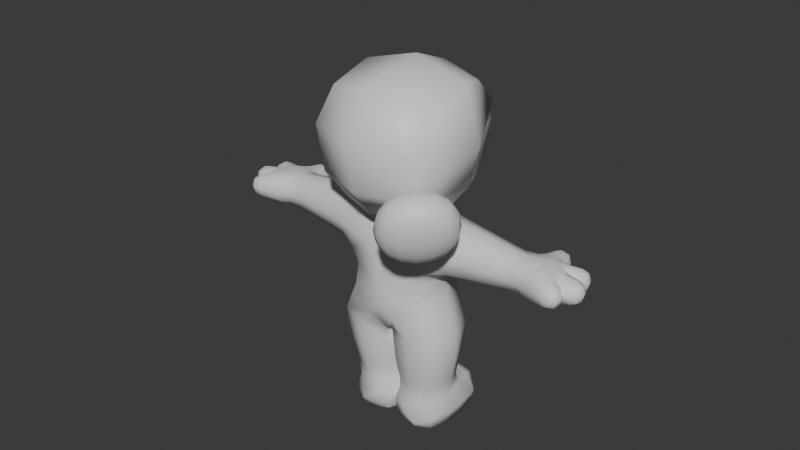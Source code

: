 # Source: player00.blend  (saved by Blender 4.5.90; exported with 4.5.12 LTS)
import bpy
from mathutils import Matrix  # noqa: F401  (used for matrix-valued properties, if any)

bpy.ops.wm.read_factory_settings(use_empty=True)
scene = bpy.context.scene
scene.name = 'Scene'

# ---- collections
col_collection = bpy.data.collections.new('Collection'); scene.collection.children.link(col_collection)

# ---- materials (node trees are filled in below, after node groups)
mat_skin = bpy.data.materials.new('Skin')
mat_skin.diffuse_color = (0.8002, 0.5985, 0.0, 1.0)
mat_shirt = bpy.data.materials.new('Shirt')
mat_shirt.diffuse_color = (1.0, 0.0, 0.01705, 1.0)
mat_pants = bpy.data.materials.new('Pants')
mat_pants.diffuse_color = (0.0, 0.1955, 1.0, 1.0)
mat_shoes = bpy.data.materials.new('Shoes')
mat_shoes.diffuse_color = (1.0, 0.3381, 0.0, 1.0)
mat_outline = bpy.data.materials.new('Outline')
mat_outline.diffuse_color = (0.0, 0.0, 0.0, 1.0)
mat_outline.roughness = 1.0
mat_hair00 = bpy.data.materials.new('Hair00')

# ---- material node trees
mat_skin.use_nodes = True; mat_skin.node_tree.nodes.clear()
_N = mat_skin.node_tree.nodes; _L = mat_skin.node_tree.links
n0 = _N.new('ShaderNodeBsdfPrincipled'); n0.name = 'Principled BSDF'; n0.location = (10, 300)
n1 = _N.new('ShaderNodeOutputMaterial'); n1.name = 'Material Output'; n1.location = (300, 300)
_L.new(n0.outputs[0], n1.inputs[0])
n1.is_active_output = True
mat_shirt.use_nodes = True; mat_shirt.node_tree.nodes.clear()
_N = mat_shirt.node_tree.nodes; _L = mat_shirt.node_tree.links
n0 = _N.new('ShaderNodeBsdfPrincipled'); n0.name = 'Principled BSDF'; n0.location = (10, 300)
n1 = _N.new('ShaderNodeOutputMaterial'); n1.name = 'Material Output'; n1.location = (300, 300)
_L.new(n0.outputs[0], n1.inputs[0])
n1.is_active_output = True
mat_pants.use_nodes = True; mat_pants.node_tree.nodes.clear()
_N = mat_pants.node_tree.nodes; _L = mat_pants.node_tree.links
n0 = _N.new('ShaderNodeBsdfPrincipled'); n0.name = 'Principled BSDF'; n0.location = (10, 300)
n1 = _N.new('ShaderNodeOutputMaterial'); n1.name = 'Material Output'; n1.location = (300, 300)
_L.new(n0.outputs[0], n1.inputs[0])
n1.is_active_output = True
mat_shoes.use_nodes = True; mat_shoes.node_tree.nodes.clear()
_N = mat_shoes.node_tree.nodes; _L = mat_shoes.node_tree.links
n0 = _N.new('ShaderNodeBsdfPrincipled'); n0.name = 'Principled BSDF'; n0.location = (10, 300)
n1 = _N.new('ShaderNodeOutputMaterial'); n1.name = 'Material Output'; n1.location = (300, 300)
_L.new(n0.outputs[0], n1.inputs[0])
n1.is_active_output = True
mat_outline.use_nodes = True; mat_outline.node_tree.nodes.clear()
_N = mat_outline.node_tree.nodes; _L = mat_outline.node_tree.links
n0 = _N.new('ShaderNodeBsdfPrincipled'); n0.name = 'Principled BSDF'; n0.location = (10, 300)
n1 = _N.new('ShaderNodeOutputMaterial'); n1.name = 'Material Output'; n1.location = (300, 300)
_L.new(n0.outputs[0], n1.inputs[0])
n1.is_active_output = True
mat_hair00.use_nodes = True; mat_hair00.node_tree.nodes.clear()
_N = mat_hair00.node_tree.nodes; _L = mat_hair00.node_tree.links
n0 = _N.new('ShaderNodeBsdfPrincipled'); n0.name = 'Principled BSDF'; n0.location = (-200, 100)
n1 = _N.new('ShaderNodeOutputMaterial'); n1.name = 'Material Output'; n1.location = (200, 100)
_L.new(n0.outputs[0], n1.inputs[0])
n1.is_active_output = True

# ---- world
world_world = bpy.data.worlds.new('World'); scene.world = world_world
world_world.use_nodes = True; world_world.node_tree.nodes.clear()
_N = world_world.node_tree.nodes; _L = world_world.node_tree.links
n0 = _N.new('ShaderNodeOutputWorld'); n0.name = 'World Output'; n0.location = (300, 300)
n1 = _N.new('ShaderNodeBackground'); n1.name = 'Background'; n1.location = (10, 300)
n1.inputs[0].default_value = (0.05088, 0.05088, 0.05088, 1.0)
_L.new(n1.outputs[0], n0.inputs[0])
n0.is_active_output = True
world_world.color = (0.05088, 0.05088, 0.05088)
world_world.sun_shadow_jitter_overblur = 0.0

# ---- meshes
me_player00 = bpy.data.meshes.new('Player00')
me_player00.from_pydata([(0.05235, 0.1028, 0.2708), (0.05371, -0.0981, 0.269), (0.2526, -0.0981, 0.2635), (0.254, 0.1028, 0.2653), (0.04401, 0.1175, 0.4393), (0.04401, -0.1175, 0.4393), (0.2772, -0.1205, 0.4401), (0.2772, 0.1205, 0.4401), (0.1832, -0.158, 0.7405), (0.1832, 0.158, 0.7405), (0.0, -0.1365, 0.5411), (0.0, 0.1365, 0.5411), (0.07869, 0.2895, -0.03809), (0.2211, 0.2895, -0.03809), (0.2178, 0.2765, 0.0938), (0.08204, 0.2765, 0.0938), (0.04657, -0.09323, -0.03139), (0.2326, -0.07357, -0.04574), (0.04552, 0.1466, -0.06177), (0.2528, 0.1425, -0.05757), (0.2513, 0.129, 0.1343), (0.03922, 0.1117, 0.1245), (0.05913, -0.08308, 0.1288), (0.2179, -0.09042, 0.1045), (0.2004, -0.1171, 1.162), (0.2004, 0.1171, 1.162), (0.4637, 0.08239, 0.9866), (0.4637, -0.08239, 0.9866), (0.4644, -0.07961, 1.142), (0.4644, 0.07961, 1.142), (0.7702, 0.07556, 1.009), (0.7778, -0.06274, 1.007), (0.7778, -0.06274, 1.119), (0.7702, 0.07556, 1.117), (0.1266, -0.1043, 1.219), (0.1266, 0.1043, 1.219), (0.2662, -0.2662, 1.425), (0.2662, 0.2662, 1.425), (0.2308, -0.2308, 1.841), (0.2308, 0.2308, 1.841), (1.05, 0.01318, 1.043), (1.048, -0.02712, 1.043), (1.048, -0.02712, 1.083), (1.05, 0.01318, 1.083), (0.9964, 0.1362, 1.043), (1.017, 0.1016, 1.043), (1.017, 0.1016, 1.083), (0.9964, 0.1362, 1.083), (0.9923, -0.1017, 1.041), (0.971, -0.1339, 1.042), (0.971, -0.1339, 1.084), (0.9923, -0.1017, 1.085), (0.7942, 0.2271, 1.043), (0.8337, 0.2271, 1.043), (0.8337, 0.2271, 1.083), (0.7942, 0.2271, 1.083), (0.2239, -0.141, 0.9494), (0.2239, 0.141, 0.9494), (0.628, 0.0646, 1.0), (0.6282, -0.06372, 0.9994), (0.6282, -0.06372, 1.127), (0.628, 0.0646, 1.126), (0.9261, 0.0363, 1.015), (0.935, -0.05191, 1.017), (0.935, -0.05191, 1.109), (0.9261, 0.0363, 1.111), (1.002, 0.02379, 1.031), (1.0, -0.03544, 1.031), (1.0, -0.03544, 1.095), (1.002, 0.02379, 1.095), (0.8735, 0.1037, 1.02), (0.8735, 0.1037, 1.106), (0.9487, 0.1207, 1.031), (0.9815, 0.07012, 1.031), (0.9815, 0.07012, 1.095), (0.9487, 0.1207, 1.095), (0.897, -0.11, 1.027), (0.897, -0.11, 1.099), (0.7836, 0.1722, 1.032), (0.8445, 0.174, 1.032), (0.8445, 0.174, 1.094), (0.7836, 0.1722, 1.094), (0.2516, 0.01309, -0.05561), (0.2843, 0.1348, 0.02889), (0.1558, -0.09876, -0.06295), (0.04029, 0.02067, -0.06415), (0.002619, 0.2079, 0.7894), (0.0107, 0.1416, 0.01647), (2.634e-09, 0.2814, 1.878), (0.2465, -0.08813, 0.01184), (0.2708, 0.01194, 0.1212), (0.02784, -0.005623, 0.1342), (0.1305, -0.1113, 0.1264), (0.002619, -0.2079, 0.7894), (0.04079, -0.09912, 0.04879), (0.1293, -0.1275, 0.02241), (0.008111, -0.003539, 0.02961), (0.07644, 0.1847, 0.6292), (0.2814, -2.76e-10, 1.878), (0.07644, -0.1847, 0.6292), (0.04733, 0.1247, 1.175), (0.02665, 0.1705, 1.075), (0.2264, 0.1582, 1.055), (0.03645, 0.1959, 0.9547), (0.7643, -0.08222, 1.063), (0.03645, -0.1959, 0.9547), (0.8488, 0.04525, 1.001), (0.2264, -0.1582, 1.055), (0.02665, -0.1705, 1.075), (0.04733, -0.1247, 1.175), (0.02771, -0.144, 1.216), (0.1639, -2.76e-10, 1.219), (0.7682, 0.001446, 0.9933), (0.02771, 0.144, 1.216), (0.1466, 0.08237, 1.204), (0.1497, 0.1459, -0.08958), (0.2521, -5.821e-10, 1.192), (0.1466, -0.08237, 1.204), (0.1499, 0.2997, -0.05287), (0.7682, 0.001446, 1.133), (0.8276, 0.09635, 1.12), (0.8276, 0.09635, 1.006), (0.8966, 0.07195, 1.008), (0.9202, -0.00578, 1.119), (0.9202, -0.00578, 1.007), (0.8551, -0.05091, 1.001), (0.8966, 0.07195, 1.118), (0.8902, -0.1173, 1.063), (0.8408, -0.09172, 1.106), (0.2343, 0.2923, 0.02785), (0.8408, -0.09172, 1.02), (0.9141, -0.08852, 1.011), (0.1499, 0.285, 0.1086), (0.8488, 0.04525, 1.125), (0.8551, -0.05091, 1.125), (0.9141, -0.08852, 1.115), (0.06552, 0.2923, 0.02785), (2.634e-09, -0.2814, 1.878), (1.054, 0.01708, 1.063), (1.053, -0.007117, 1.087), (1.052, -0.03131, 1.063), (1.053, -0.007117, 1.039), (0.9972, 0.1414, 1.063), (1.01, 0.1207, 1.087), (1.022, 0.09992, 1.063), (1.01, 0.1207, 1.039), (0.9992, -0.1008, 1.063), (0.9862, -0.1203, 1.088), (0.9732, -0.1397, 1.063), (0.9862, -0.1203, 1.038), (0.7902, 0.2309, 1.063), (0.814, 0.2309, 1.087), (0.8377, 0.2309, 1.063), (0.814, 0.2309, 1.039), (0.048, 0.111, 0.3469), (0.01548, 0.002349, 0.271), (0.04817, -0.1104, 0.3467), (0.0, -2.037e-09, 0.4392), (0.1532, -0.1358, 0.2659), (0.2686, -0.1108, 0.3502), (0.1606, -0.1636, 0.4397), (0.2909, 0.002349, 0.2633), (0.2688, 0.1114, 0.3504), (0.3209, 2.328e-09, 0.4402), (0.1532, 0.1405, 0.2684), (0.1606, 0.1636, 0.4397), (0.03001, 0.121, 0.5391), (0.03001, -0.121, 0.5391), (0.2788, -0.1306, 0.5373), (0.2788, 0.1306, 0.5373), (0.2545, 6.985e-10, 0.7507), (0.05665, 0.09861, 0.2051), (0.06168, -0.08428, 0.1996), (0.2364, -0.08473, 0.1929), (0.2432, 0.1004, 0.2008), (0.1491, 0.1564, 0.1635), (0.05592, 0.2426, -0.05569), (0.2437, 0.2421, -0.05516), (0.2378, 0.2237, 0.1131), (0.06113, 0.2226, 0.1122), (0.3585, 0.101, 0.9796), (0.4636, 0.0, 0.9575), (0.3585, -0.101, 0.9796), (0.2733, 0.0, 0.9207), (0.4641, -0.1114, 1.064), (0.3582, -0.09164, 1.15), (0.4646, 9.313e-10, 1.171), (0.3582, 0.09164, 1.15), (0.4641, 0.1114, 1.064), (0.5524, 0.07146, 0.9925), (0.6281, 0.0004416, 0.976), (0.5524, -0.07135, 0.9924), (0.6283, -0.08778, 1.063), (0.5525, -0.071, 1.134), (0.6281, 0.0004416, 1.15), (0.5525, 0.07111, 1.134), (0.6279, 0.08866, 1.063), (0.6956, 0.06191, 1.007), (0.6973, -0.05848, 1.006), (0.6973, -0.05848, 1.12), (0.6956, 0.06191, 1.119), (0.7441, 0.09525, 1.063), (0.1863, -0.1836, 1.28), (2.634e-09, -0.366, 1.425), (2.634e-09, 0.366, 1.425), (0.1863, 0.1836, 1.28), (0.366, -2.76e-10, 1.425), (0.2894, -0.2894, 1.662), (0.2894, 0.2894, 1.662), (0.9675, 0.02412, 1.027), (1.001, -0.005825, 1.019), (0.9694, -0.03679, 1.027), (1.0, -0.04654, 1.063), (0.9694, -0.03679, 1.099), (0.9593, -0.05576, 1.063), (1.001, -0.005825, 1.107), (0.9675, 0.02412, 1.099), (1.002, 0.03489, 1.063), (0.9494, 0.03738, 1.063), (1.032, 0.02067, 1.036), (1.03, -0.03332, 1.036), (1.03, -0.03332, 1.09), (1.032, 0.02067, 1.09), (0.9156, 0.1066, 1.027), (0.9651, 0.0954, 1.019), (0.9535, 0.05558, 1.026), (0.9876, 0.06064, 1.063), (0.9535, 0.05558, 1.099), (0.9651, 0.0954, 1.107), (0.9156, 0.1066, 1.099), (0.9426, 0.1302, 1.063), (0.88, 0.1148, 1.063), (0.9775, 0.1331, 1.036), (1.006, 0.08684, 1.036), (1.006, 0.08684, 1.09), (0.9775, 0.1331, 1.09), (0.9725, -0.08322, 1.032), (0.9434, -0.1268, 1.033), (0.9434, -0.1268, 1.093), (0.9725, -0.08322, 1.094), (0.7793, 0.13, 1.025), (0.8141, 0.1731, 1.02), (0.8507, 0.1369, 1.028), (0.8559, 0.1743, 1.063), (0.8507, 0.1369, 1.098), (0.8141, 0.1731, 1.106), (0.7793, 0.13, 1.101), (0.7722, 0.1719, 1.063), (0.7876, 0.2074, 1.036), (0.8404, 0.2076, 1.037), (0.8404, 0.2076, 1.089), (0.7876, 0.2074, 1.09), (0.1789, -0.1435, 0.8613), (0.1789, 0.1435, 0.8613), (0.31, 0.0002936, 0.351), (0.0, -0.2155, 0.6993), (0.1584, -0.1522, 0.3484), (0.006721, 0.0002936, 0.3461), (0.0, 0.192, 0.6911), (0.814, 0.2387, 1.063), (0.09117, 0.1832, 1.029), (0.094, -0.1201, 0.06161), (0.1807, -0.1285, -0.01556), (0.004047, 0.0491, -0.01056), (0.01817, -0.04256, 0.067), (0.9959, -0.1255, 1.063), (1.016, 0.1243, 1.063), (0.8557, 0.0713, 1.003), (0.1535, -0.1714, 0.5382), (0.09117, -0.1832, 1.029), (0.1584, 0.1528, 0.3487), (0.07989, 0.1123, 1.203), (0.8302, -0.09777, 1.063), (1.06, -0.007424, 1.063), (2.634e-09, 8.797e-09, 1.956), (0.1494, 0.0103, -0.08638), (0.07989, -0.1123, 1.203), (0.8477, -0.002409, 1.127), (0.8477, -0.002409, 0.9988), (0.1748, 2.445e-09, 1.205), (0.2821, 0.01262, 0.02487), (0.8676, -0.07955, 1.005), (0.8557, 0.0713, 1.123), (0.1499, 0.312, 0.02784), (0.8676, -0.07955, 1.121), (0.3139, 6.985e-10, 0.5342), (0.1535, 0.1714, 0.5382), (0.02645, 0.005475, 0.2034), (0.1482, -0.1176, 0.196), (0.2738, 0.007183, 0.1953), (0.1501, 0.1341, 0.2063), (0.1499, 0.2466, -0.08645), (0.2743, 0.2333, 0.02822), (0.1497, 0.2234, 0.1443), (0.02494, 0.2341, 0.02694), (0.3619, -5.821e-10, 0.9485), (0.3582, -0.1307, 1.065), (0.3615, -1.164e-10, 1.181), (0.3582, 0.1307, 1.065), (0.5524, 5.52e-05, 0.9659), (0.5525, -0.09789, 1.063), (0.5525, 5.52e-05, 1.16), (0.5524, 0.098, 1.063), (0.6966, 0.001354, 0.9859), (0.6966, -0.08043, 1.063), (0.6966, 0.001354, 1.14), (0.6936, 0.08412, 1.063), (0.003259, -0.2524, 1.279), (0.003259, 0.2524, 1.279), (0.2549, -2.76e-10, 1.28), (2.634e-09, -0.3982, 1.666), (2.634e-09, 0.3982, 1.666), (0.3982, -2.76e-10, 1.666), (0.9671, -0.006145, 1.014), (0.9717, -0.04751, 1.063), (0.9671, -0.006145, 1.112), (0.9693, 0.03453, 1.063), (1.031, -0.006341, 1.026), (1.03, -0.04341, 1.063), (1.031, -0.006341, 1.1), (1.033, 0.03073, 1.063), (0.934, 0.08108, 1.014), (0.9617, 0.04693, 1.063), (0.934, 0.08108, 1.112), (0.9098, 0.1161, 1.063), (0.9919, 0.1101, 1.026), (1.011, 0.07839, 1.063), (0.9919, 0.1101, 1.1), (0.9726, 0.1419, 1.063), (0.9581, -0.1057, 1.022), (0.9385, -0.1348, 1.063), (0.9581, -0.1057, 1.104), (0.9795, -0.0762, 1.063), (0.8156, 0.1336, 1.014), (0.863, 0.1387, 1.063), (0.8156, 0.1336, 1.112), (0.7653, 0.1303, 1.063), (0.814, 0.2079, 1.027), (0.8503, 0.208, 1.063), (0.814, 0.2079, 1.099), (0.7777, 0.2077, 1.063), (0.009398, -0.2038, 0.8756), (0.009398, 0.2038, 0.8756), (0.2409, -1.164e-09, 0.8556), (0.231, -0.1443, 0.6389), (0.2842, 6.985e-10, 0.6424), (0.231, 0.1443, 0.6389), (0.0, -0.1847, 0.6292), (0.0, 0.1847, 0.6292), (0.09175, 0.1462, 0.5387), (0.03822, 0.1606, 0.5851), (0.0, 0.2073, 0.7896), (0.0, -0.2073, 0.7896), (0.0, 0.1207, 1.183), (0.0, 0.1684, 1.059), (0.0, 0.1875, 0.9615), (0.0, -0.1875, 0.9615), (0.0, -0.1684, 1.059), (0.0, -0.1207, 1.183), (2.634e-09, -0.1356, 1.209), (2.634e-09, 0.1356, 1.209), (0.0, 0.1403, 1.134), (0.0, 0.1571, 1.099), (0.0, -0.1403, 1.134), (0.0, -0.1571, 1.099), (0.0, -0.0393, 0.5383), (0.0, 0.0393, 0.5383), (2.634e-09, -0.2512, 1.279), (2.634e-09, 0.2512, 1.279), (0.0, -0.2011, 0.8764), (0.0, 0.2011, 0.8764), (-0.05235, 0.1028, 0.2708), (-0.05371, -0.0981, 0.269), (-0.2526, -0.0981, 0.2635), (-0.254, 0.1028, 0.2653), (-0.04401, 0.1175, 0.4393), (-0.04401, -0.1175, 0.4393), (-0.2772, -0.1205, 0.4401), (-0.2772, 0.1205, 0.4401), (-0.1832, -0.158, 0.7405), (-0.1832, 0.158, 0.7405), (-0.07869, 0.2895, -0.03809), (-0.2211, 0.2895, -0.03809), (-0.2178, 0.2765, 0.0938), (-0.08204, 0.2765, 0.0938), (-0.04657, -0.09323, -0.03139), (-0.2326, -0.07357, -0.04574), (-0.04552, 0.1466, -0.06177), (-0.2528, 0.1425, -0.05757), (-0.2513, 0.129, 0.1343), (-0.03922, 0.1117, 0.1245), (-0.05913, -0.08308, 0.1288), (-0.2179, -0.09042, 0.1045), (-0.2004, -0.1171, 1.162), (-0.2004, 0.1171, 1.162), (-0.4637, 0.08239, 0.9866), (-0.4637, -0.08239, 0.9866), (-0.4644, -0.07961, 1.142), (-0.4644, 0.07961, 1.142), (-0.7702, 0.07556, 1.009), (-0.7778, -0.06274, 1.007), (-0.7778, -0.06274, 1.119), (-0.7702, 0.07556, 1.117), (-0.1266, -0.1043, 1.219), (-0.1266, 0.1043, 1.219), (-0.2662, -0.2662, 1.425), (-0.2662, 0.2662, 1.425), (-0.2308, -0.2308, 1.841), (-0.2308, 0.2308, 1.841), (-1.05, 0.01318, 1.043), (-1.048, -0.02712, 1.043), (-1.048, -0.02712, 1.083), (-1.05, 0.01318, 1.083), (-0.9964, 0.1362, 1.043), (-1.017, 0.1016, 1.043), (-1.017, 0.1016, 1.083), (-0.9964, 0.1362, 1.083), (-0.9923, -0.1017, 1.041), (-0.971, -0.1339, 1.042), (-0.971, -0.1339, 1.084), (-0.9923, -0.1017, 1.085), (-0.7942, 0.2271, 1.043), (-0.8337, 0.2271, 1.043), (-0.8337, 0.2271, 1.083), (-0.7942, 0.2271, 1.083), (-0.2239, -0.141, 0.9494), (-0.2239, 0.141, 0.9494), (-0.628, 0.0646, 1.0), (-0.6282, -0.06372, 0.9994), (-0.6282, -0.06372, 1.127), (-0.628, 0.0646, 1.126), (-0.9261, 0.0363, 1.015), (-0.935, -0.05191, 1.017), (-0.935, -0.05191, 1.109), (-0.9261, 0.0363, 1.111), (-1.002, 0.02379, 1.031), (-1.0, -0.03544, 1.031), (-1.0, -0.03544, 1.095), (-1.002, 0.02379, 1.095), (-0.8735, 0.1037, 1.02), (-0.8735, 0.1037, 1.106), (-0.9487, 0.1207, 1.031), (-0.9815, 0.07012, 1.031), (-0.9815, 0.07012, 1.095), (-0.9487, 0.1207, 1.095), (-0.897, -0.11, 1.027), (-0.897, -0.11, 1.099), (-0.7836, 0.1722, 1.032), (-0.8445, 0.174, 1.032), (-0.8445, 0.174, 1.094), (-0.7836, 0.1722, 1.094), (-0.2516, 0.01309, -0.05561), (-0.2843, 0.1348, 0.02889), (-0.1558, -0.09876, -0.06295), (-0.04029, 0.02067, -0.06415), (-0.002619, 0.2079, 0.7894), (-0.0107, 0.1416, 0.01647), (-0.2465, -0.08813, 0.01184), (-0.2708, 0.01194, 0.1212), (-0.02784, -0.005623, 0.1342), (-0.1305, -0.1113, 0.1264), (-0.002619, -0.2079, 0.7894), (-0.04079, -0.09912, 0.04879), (-0.1293, -0.1275, 0.02241), (-0.008111, -0.003539, 0.02961), (-0.07644, 0.1847, 0.6292), (-0.2814, -2.76e-10, 1.878), (-0.07644, -0.1847, 0.6292), (-0.04733, 0.1247, 1.175), (-0.02665, 0.1705, 1.075), (-0.2264, 0.1582, 1.055), (-0.03645, 0.1959, 0.9547), (-0.7643, -0.08222, 1.063), (-0.03645, -0.1959, 0.9547), (-0.8488, 0.04525, 1.001), (-0.2264, -0.1582, 1.055), (-0.02665, -0.1705, 1.075), (-0.04733, -0.1247, 1.175), (-0.02771, -0.144, 1.216), (-0.1639, -2.76e-10, 1.219), (-0.7682, 0.001446, 0.9933), (-0.02771, 0.144, 1.216), (-0.1466, 0.08237, 1.204), (-0.1497, 0.1459, -0.08958), (-0.2521, -5.821e-10, 1.192), (-0.1466, -0.08237, 1.204), (-0.1499, 0.2997, -0.05287), (-0.7682, 0.001446, 1.133), (-0.8276, 0.09635, 1.12), (-0.8276, 0.09635, 1.006), (-0.8966, 0.07195, 1.008), (-0.9202, -0.00578, 1.119), (-0.9202, -0.00578, 1.007), (-0.8551, -0.05091, 1.001), (-0.8966, 0.07195, 1.118), (-0.8902, -0.1173, 1.063), (-0.8408, -0.09172, 1.106), (-0.2343, 0.2923, 0.02785), (-0.8408, -0.09172, 1.02), (-0.9141, -0.08852, 1.011), (-0.1499, 0.285, 0.1086), (-0.8488, 0.04525, 1.125), (-0.8551, -0.05091, 1.125), (-0.9141, -0.08852, 1.115), (-0.06552, 0.2923, 0.02785), (-1.054, 0.01708, 1.063), (-1.053, -0.007117, 1.087), (-1.052, -0.03131, 1.063), (-1.053, -0.007117, 1.039), (-0.9972, 0.1414, 1.063), (-1.01, 0.1207, 1.087), (-1.022, 0.09992, 1.063), (-1.01, 0.1207, 1.039), (-0.9992, -0.1008, 1.063), (-0.9862, -0.1203, 1.088), (-0.9732, -0.1397, 1.063), (-0.9862, -0.1203, 1.038), (-0.7902, 0.2309, 1.063), (-0.814, 0.2309, 1.087), (-0.8377, 0.2309, 1.063), (-0.814, 0.2309, 1.039), (-0.048, 0.111, 0.3469), (-0.01548, 0.002349, 0.271), (-0.04817, -0.1104, 0.3467), (-0.1532, -0.1358, 0.2659), (-0.2686, -0.1108, 0.3502), (-0.1606, -0.1636, 0.4397), (-0.2909, 0.002349, 0.2633), (-0.2688, 0.1114, 0.3504), (-0.3209, 2.328e-09, 0.4402), (-0.1532, 0.1405, 0.2684), (-0.1606, 0.1636, 0.4397), (-0.03001, 0.121, 0.5391), (-0.03001, -0.121, 0.5391), (-0.2788, -0.1306, 0.5373), (-0.2788, 0.1306, 0.5373), (-0.2545, 6.985e-10, 0.7507), (-0.05665, 0.09861, 0.2051), (-0.06168, -0.08428, 0.1996), (-0.2364, -0.08473, 0.1929), (-0.2432, 0.1004, 0.2008), (-0.1491, 0.1564, 0.1635), (-0.05592, 0.2426, -0.05569), (-0.2437, 0.2421, -0.05516), (-0.2378, 0.2237, 0.1131), (-0.06113, 0.2226, 0.1122), (-0.3585, 0.101, 0.9796), (-0.4636, 0.0, 0.9575), (-0.3585, -0.101, 0.9796), (-0.2733, 0.0, 0.9207), (-0.4641, -0.1114, 1.064), (-0.3582, -0.09164, 1.15), (-0.4646, 9.313e-10, 1.171), (-0.3582, 0.09164, 1.15), (-0.4641, 0.1114, 1.064), (-0.5524, 0.07146, 0.9925), (-0.6281, 0.0004416, 0.976), (-0.5524, -0.07135, 0.9924), (-0.6283, -0.08778, 1.063), (-0.5525, -0.071, 1.134), (-0.6281, 0.0004416, 1.15), (-0.5525, 0.07111, 1.134), (-0.6279, 0.08866, 1.063), (-0.6956, 0.06191, 1.007), (-0.6973, -0.05848, 1.006), (-0.6973, -0.05848, 1.12), (-0.6956, 0.06191, 1.119), (-0.7441, 0.09525, 1.063), (-0.1863, -0.1836, 1.28), (-0.1863, 0.1836, 1.28), (-0.366, -2.76e-10, 1.425), (-0.2894, -0.2894, 1.662), (-0.2894, 0.2894, 1.662), (-0.9675, 0.02412, 1.027), (-1.001, -0.005825, 1.019), (-0.9694, -0.03679, 1.027), (-1.0, -0.04654, 1.063), (-0.9694, -0.03679, 1.099), (-0.9593, -0.05576, 1.063), (-1.001, -0.005825, 1.107), (-0.9675, 0.02412, 1.099), (-1.002, 0.03489, 1.063), (-0.9494, 0.03738, 1.063), (-1.032, 0.02067, 1.036), (-1.03, -0.03332, 1.036), (-1.03, -0.03332, 1.09), (-1.032, 0.02067, 1.09), (-0.9156, 0.1066, 1.027), (-0.9651, 0.0954, 1.019), (-0.9535, 0.05558, 1.026), (-0.9876, 0.06064, 1.063), (-0.9535, 0.05558, 1.099), (-0.9651, 0.0954, 1.107), (-0.9156, 0.1066, 1.099), (-0.9426, 0.1302, 1.063), (-0.88, 0.1148, 1.063), (-0.9775, 0.1331, 1.036), (-1.006, 0.08684, 1.036), (-1.006, 0.08684, 1.09), (-0.9775, 0.1331, 1.09), (-0.9725, -0.08322, 1.032), (-0.9434, -0.1268, 1.033), (-0.9434, -0.1268, 1.093), (-0.9725, -0.08322, 1.094), (-0.7793, 0.13, 1.025), (-0.8141, 0.1731, 1.02), (-0.8507, 0.1369, 1.028), (-0.8559, 0.1743, 1.063), (-0.8507, 0.1369, 1.098), (-0.8141, 0.1731, 1.106), (-0.7793, 0.13, 1.101), (-0.7722, 0.1719, 1.063), (-0.7876, 0.2074, 1.036), (-0.8404, 0.2076, 1.037), (-0.8404, 0.2076, 1.089), (-0.7876, 0.2074, 1.09), (-0.1789, -0.1435, 0.8613), (-0.1789, 0.1435, 0.8613), (-0.31, 0.0002936, 0.351), (-0.1584, -0.1522, 0.3484), (-0.006721, 0.0002936, 0.3461), (-0.814, 0.2387, 1.063), (-0.09117, 0.1832, 1.029), (-0.094, -0.1201, 0.06161), (-0.1807, -0.1285, -0.01556), (-0.004047, 0.0491, -0.01056), (-0.01817, -0.04256, 0.067), (-0.9959, -0.1255, 1.063), (-1.016, 0.1243, 1.063), (-0.8557, 0.0713, 1.003), (-0.1535, -0.1714, 0.5382), (-0.09117, -0.1832, 1.029), (-0.1584, 0.1528, 0.3487), (-0.07989, 0.1123, 1.203), (-0.8302, -0.09777, 1.063), (-1.06, -0.007424, 1.063), (-0.1494, 0.0103, -0.08638), (-0.07989, -0.1123, 1.203), (-0.8477, -0.002409, 1.127), (-0.8477, -0.002409, 0.9988), (-0.1748, 2.445e-09, 1.205), (-0.2821, 0.01262, 0.02487), (-0.8676, -0.07955, 1.005), (-0.8557, 0.0713, 1.123), (-0.1499, 0.312, 0.02784), (-0.8676, -0.07955, 1.121), (-0.3139, 6.985e-10, 0.5342), (-0.1535, 0.1714, 0.5382), (-0.02645, 0.005475, 0.2034), (-0.1482, -0.1176, 0.196), (-0.2738, 0.007183, 0.1953), (-0.1501, 0.1341, 0.2063), (-0.1499, 0.2466, -0.08645), (-0.2743, 0.2333, 0.02822), (-0.1497, 0.2234, 0.1443), (-0.02494, 0.2341, 0.02694), (-0.3619, -5.821e-10, 0.9485), (-0.3582, -0.1307, 1.065), (-0.3615, -1.164e-10, 1.181), (-0.3582, 0.1307, 1.065), (-0.5524, 5.52e-05, 0.9659), (-0.5525, -0.09789, 1.063), (-0.5525, 5.52e-05, 1.16), (-0.5524, 0.098, 1.063), (-0.6966, 0.001354, 0.9859), (-0.6966, -0.08043, 1.063), (-0.6966, 0.001354, 1.14), (-0.6936, 0.08412, 1.063), (-0.003258, -0.2524, 1.279), (-0.003258, 0.2524, 1.279), (-0.2549, -2.76e-10, 1.28), (-0.3982, -2.76e-10, 1.666), (-0.9671, -0.006145, 1.014), (-0.9717, -0.04751, 1.063), (-0.9671, -0.006145, 1.112), (-0.9693, 0.03453, 1.063), (-1.031, -0.006341, 1.026), (-1.03, -0.04341, 1.063), (-1.031, -0.006341, 1.1), (-1.033, 0.03073, 1.063), (-0.934, 0.08108, 1.014), (-0.9617, 0.04693, 1.063), (-0.934, 0.08108, 1.112), (-0.9098, 0.1161, 1.063), (-0.9919, 0.1101, 1.026), (-1.011, 0.07839, 1.063), (-0.9919, 0.1101, 1.1), (-0.9726, 0.1419, 1.063), (-0.9581, -0.1057, 1.022), (-0.9385, -0.1348, 1.063), (-0.9581, -0.1057, 1.104), (-0.9795, -0.0762, 1.063), (-0.8156, 0.1336, 1.014), (-0.863, 0.1387, 1.063), (-0.8156, 0.1336, 1.112), (-0.7653, 0.1303, 1.063), (-0.814, 0.2079, 1.027), (-0.8503, 0.208, 1.063), (-0.814, 0.2079, 1.099), (-0.7777, 0.2077, 1.063), (-0.009398, -0.2038, 0.8756), (-0.009398, 0.2038, 0.8756), (-0.2409, -1.164e-09, 0.8556), (-0.231, -0.1443, 0.6389), (-0.2842, 6.985e-10, 0.6424), (-0.231, 0.1443, 0.6389), (-0.09175, 0.1462, 0.5387), (-0.03822, 0.1606, 0.5851)], [], [(2, 161, 254, 159), (161, 3, 162, 254), (254, 162, 7, 163), (159, 254, 163, 6), (169, 346, 345, 285), (8, 93, 255, 99), (352, 255, 93), (1, 158, 256, 156), (158, 2, 159, 256), (256, 159, 6, 160), (156, 256, 160, 5), (0, 155, 257, 154), (155, 1, 156, 257), (257, 156, 5, 157), (154, 257, 157, 4), (9, 97, 258, 86), (345, 170, 8, 344), (351, 86, 258), (55, 151, 259, 150), (151, 54, 152, 259), (259, 152, 53, 153), (150, 259, 153, 52), (25, 102, 260, 101), (57, 103, 260, 102), (354, 101, 260, 103, 355), (353, 100, 361), (354, 362, 101), (23, 92, 261, 95), (22, 94, 261, 92), (16, 95, 261, 94), (23, 95, 262, 89), (16, 84, 262, 95), (17, 89, 262, 84), (16, 96, 263, 85), (21, 87, 263, 96), (18, 85, 263, 87), (16, 94, 264, 96), (22, 91, 264, 94), (21, 96, 264, 91), (51, 147, 265, 146), (147, 50, 148, 265), (265, 148, 49, 149), (146, 265, 149, 48), (47, 143, 266, 142), (143, 46, 144, 266), (266, 144, 45, 145), (142, 266, 145, 44), (70, 122, 267, 121), (62, 106, 267, 122), (30, 121, 267, 106), (5, 160, 268, 167), (160, 6, 168, 268), (344, 168, 285, 345), (167, 268, 99, 10), (56, 107, 269, 105), (24, 108, 269, 107), (356, 105, 269, 108, 357), (358, 363, 109), (357, 108, 364), (157, 5, 167, 365), (365, 167, 10), (3, 164, 270, 162), (164, 0, 154, 270), (270, 154, 4, 165), (162, 270, 165, 7), (35, 114, 271, 113), (25, 100, 271, 114), (360, 113, 271, 100, 353), (76, 127, 272, 130), (127, 77, 128, 272), (272, 128, 32, 104), (130, 272, 104, 31), (43, 139, 273, 138), (139, 42, 140, 273), (273, 140, 41, 141), (138, 273, 141, 40), (39, 88, 274, 98), (98, 274, 137, 38), (18, 115, 275, 85), (115, 19, 82, 275), (275, 82, 17, 84), (85, 275, 84, 16), (34, 110, 276, 117), (358, 109, 276, 110, 359), (24, 117, 276, 109), (32, 134, 277, 119), (134, 64, 123, 277), (277, 123, 65, 133), (119, 277, 133, 33), (63, 125, 278, 124), (125, 31, 112, 278), (278, 112, 30, 106), (124, 278, 106, 62), (35, 111, 279, 114), (111, 34, 117, 279), (279, 117, 24, 116), (114, 279, 116, 25), (23, 89, 280, 90), (89, 17, 82, 280), (280, 82, 19, 83), (90, 280, 83, 20), (63, 131, 281, 125), (76, 130, 281, 131), (31, 125, 281, 130), (65, 126, 282, 133), (71, 120, 282, 126), (33, 133, 282, 120), (15, 132, 283, 136), (132, 14, 129, 283), (283, 129, 13, 118), (136, 283, 118, 12), (77, 135, 284, 128), (64, 134, 284, 135), (32, 128, 284, 134), (6, 163, 285, 168), (163, 7, 169, 285), (8, 99, 344), (168, 344, 99, 268), (7, 165, 286, 169), (165, 4, 166, 349, 286), (349, 97, 286), (97, 346, 169, 286), (21, 91, 287, 171), (91, 22, 172, 287), (287, 172, 1, 155), (171, 287, 155, 0), (22, 92, 288, 172), (92, 23, 173, 288), (288, 173, 2, 158), (172, 288, 158, 1), (23, 90, 289, 173), (90, 20, 174, 289), (289, 174, 3, 161), (173, 289, 161, 2), (20, 175, 290, 174), (175, 21, 171, 290), (290, 171, 0, 164), (174, 290, 164, 3), (12, 118, 291, 176), (118, 13, 177, 291), (291, 177, 19, 115), (176, 291, 115, 18), (13, 129, 292, 177), (129, 14, 178, 292), (292, 178, 20, 83), (177, 292, 83, 19), (14, 132, 293, 178), (132, 15, 179, 293), (293, 179, 21, 175), (178, 293, 175, 20), (15, 136, 294, 179), (136, 12, 176, 294), (294, 176, 18, 87), (179, 294, 87, 21), (26, 181, 295, 180), (181, 27, 182, 295), (295, 182, 56, 183), (180, 295, 183, 57), (27, 184, 296, 182), (184, 28, 185, 296), (296, 185, 24, 107), (182, 296, 107, 56), (28, 186, 297, 185), (186, 29, 187, 297), (297, 187, 25, 116), (185, 297, 116, 24), (29, 188, 298, 187), (188, 26, 180, 298), (298, 180, 57, 102), (187, 298, 102, 25), (58, 190, 299, 189), (190, 59, 191, 299), (299, 191, 27, 181), (189, 299, 181, 26), (59, 192, 300, 191), (192, 60, 193, 300), (300, 193, 28, 184), (191, 300, 184, 27), (60, 194, 301, 193), (194, 61, 195, 301), (301, 195, 29, 186), (193, 301, 186, 28), (61, 196, 302, 195), (196, 58, 189, 302), (302, 189, 26, 188), (195, 302, 188, 29), (30, 112, 303, 197), (112, 31, 198, 303), (303, 198, 59, 190), (197, 303, 190, 58), (31, 104, 304, 198), (104, 32, 199, 304), (304, 199, 60, 192), (198, 304, 192, 59), (32, 119, 305, 199), (119, 33, 200, 305), (305, 200, 61, 194), (199, 305, 194, 60), (33, 201, 306, 200), (201, 30, 197, 306), (306, 197, 58, 196), (200, 306, 196, 61), (36, 203, 307, 202), (202, 307, 110, 34), (204, 308, 368), (204, 37, 205, 308), (308, 205, 35, 113), (368, 308, 113, 360), (37, 206, 309, 205), (206, 36, 202, 309), (309, 202, 34, 111), (205, 309, 111, 35), (38, 137, 310, 207), (207, 310, 203, 36), (88, 39, 208, 311), (311, 208, 37, 204), (39, 98, 312, 208), (98, 38, 207, 312), (312, 207, 36, 206), (208, 312, 206, 37), (66, 210, 313, 209), (210, 67, 211, 313), (313, 211, 63, 124), (209, 313, 124, 62), (67, 212, 314, 211), (212, 68, 213, 314), (314, 213, 64, 214), (211, 314, 214, 63), (68, 215, 315, 213), (215, 69, 216, 315), (315, 216, 65, 123), (213, 315, 123, 64), (69, 217, 316, 216), (217, 66, 209, 316), (316, 209, 62, 218), (216, 316, 218, 65), (40, 141, 317, 219), (141, 41, 220, 317), (317, 220, 67, 210), (219, 317, 210, 66), (41, 140, 318, 220), (140, 42, 221, 318), (318, 221, 68, 212), (220, 318, 212, 67), (42, 139, 319, 221), (139, 43, 222, 319), (319, 222, 69, 215), (221, 319, 215, 68), (43, 138, 320, 222), (138, 40, 219, 320), (320, 219, 66, 217), (222, 320, 217, 69), (72, 224, 321, 223), (224, 73, 225, 321), (321, 225, 62, 122), (223, 321, 122, 70), (73, 226, 322, 225), (226, 74, 227, 322), (322, 227, 65, 218), (225, 322, 218, 62), (74, 228, 323, 227), (228, 75, 229, 323), (323, 229, 71, 126), (227, 323, 126, 65), (75, 230, 324, 229), (230, 72, 223, 324), (324, 223, 70, 231), (229, 324, 231, 71), (44, 145, 325, 232), (145, 45, 233, 325), (325, 233, 73, 224), (232, 325, 224, 72), (45, 144, 326, 233), (144, 46, 234, 326), (326, 234, 74, 226), (233, 326, 226, 73), (46, 143, 327, 234), (143, 47, 235, 327), (327, 235, 75, 228), (234, 327, 228, 74), (47, 142, 328, 235), (142, 44, 232, 328), (328, 232, 72, 230), (235, 328, 230, 75), (48, 149, 329, 236), (149, 49, 237, 329), (329, 237, 76, 131), (236, 329, 131, 63), (49, 148, 330, 237), (148, 50, 238, 330), (330, 238, 77, 127), (237, 330, 127, 76), (50, 147, 331, 238), (147, 51, 239, 331), (331, 239, 64, 135), (238, 331, 135, 77), (51, 146, 332, 239), (146, 48, 236, 332), (332, 236, 63, 214), (239, 332, 214, 64), (78, 241, 333, 240), (241, 79, 242, 333), (333, 242, 70, 121), (240, 333, 121, 30), (79, 243, 334, 242), (243, 80, 244, 334), (334, 244, 71, 231), (242, 334, 231, 70), (80, 245, 335, 244), (245, 81, 246, 335), (335, 246, 33, 120), (244, 335, 120, 71), (81, 247, 336, 246), (247, 78, 240, 336), (336, 240, 30, 201), (246, 336, 201, 33), (52, 153, 337, 248), (153, 53, 249, 337), (337, 249, 79, 241), (248, 337, 241, 78), (53, 152, 338, 249), (152, 54, 250, 338), (338, 250, 80, 243), (249, 338, 243, 79), (54, 151, 339, 250), (151, 55, 251, 339), (339, 251, 81, 245), (250, 339, 245, 80), (55, 150, 340, 251), (150, 52, 248, 340), (340, 248, 78, 247), (251, 340, 247, 81), (56, 105, 341, 252), (252, 341, 93, 8), (355, 103, 342, 370), (103, 57, 253, 342), (342, 253, 9, 86), (370, 342, 86, 351), (57, 183, 343, 253), (183, 56, 252, 343), (343, 252, 8, 170), (253, 343, 170, 9), (9, 346, 97), (170, 345, 346, 9), (99, 347, 10), (255, 347, 99), (11, 348, 97, 350), (258, 97, 348), (349, 350, 97), (350, 349, 166, 11), (24, 109, 363, 364, 108), (25, 101, 362, 361, 100), (307, 203, 367), (4, 157, 366, 166), (307, 367, 359, 110), (105, 356, 369, 341), (166, 366, 11), (341, 369, 352, 93), (373, 525, 618, 527), (527, 618, 528, 374), (618, 529, 378, 528), (525, 377, 529, 618), (535, 646, 704, 705), (379, 467, 255, 461), (352, 461, 255), (372, 523, 619, 524), (524, 619, 525, 373), (619, 526, 377, 525), (523, 376, 526, 619), (371, 521, 620, 522), (522, 620, 523, 372), (620, 157, 376, 523), (521, 375, 157, 620), (380, 455, 258, 465), (704, 703, 379, 536), (351, 258, 455), (424, 517, 621, 518), (518, 621, 519, 423), (621, 520, 422, 519), (517, 421, 520, 621), (394, 469, 622, 470), (426, 470, 622, 471), (354, 355, 471, 622, 469), (353, 361, 468), (354, 469, 362), (392, 463, 623, 460), (391, 460, 623, 462), (385, 462, 623, 463), (392, 457, 624, 463), (385, 463, 624, 453), (386, 453, 624, 457), (385, 454, 625, 464), (390, 464, 625, 456), (387, 456, 625, 454), (385, 464, 626, 462), (391, 462, 626, 459), (390, 459, 626, 464), (420, 513, 627, 514), (514, 627, 515, 419), (627, 516, 418, 515), (513, 417, 516, 627), (416, 509, 628, 510), (510, 628, 511, 415), (628, 512, 414, 511), (509, 413, 512, 628), (439, 489, 629, 490), (431, 490, 629, 474), (399, 474, 629, 489), (376, 533, 630, 526), (526, 630, 534, 377), (703, 704, 646, 534), (533, 10, 467, 630), (425, 473, 631, 475), (393, 475, 631, 476), (356, 357, 476, 631, 473), (358, 477, 363), (357, 364, 476), (157, 365, 533, 376), (365, 10, 533), (374, 528, 632, 530), (530, 632, 521, 371), (632, 531, 375, 521), (528, 378, 531, 632), (404, 481, 633, 482), (394, 482, 633, 468), (360, 353, 468, 633, 481), (445, 498, 634, 495), (495, 634, 496, 446), (634, 472, 401, 496), (498, 400, 472, 634), (412, 505, 635, 506), (506, 635, 507, 411), (635, 508, 410, 507), (505, 409, 508, 635), (408, 466, 274, 88), (466, 407, 137, 274), (387, 454, 636, 483), (483, 636, 451, 388), (636, 453, 386, 451), (454, 385, 453, 636), (403, 485, 637, 478), (358, 359, 478, 637, 477), (393, 477, 637, 485), (401, 487, 638, 502), (502, 638, 491, 433), (638, 501, 434, 491), (487, 402, 501, 638), (432, 492, 639, 493), (493, 639, 480, 400), (639, 474, 399, 480), (492, 431, 474, 639), (404, 482, 640, 479), (479, 640, 485, 403), (640, 484, 393, 485), (482, 394, 484, 640), (392, 458, 641, 457), (457, 641, 451, 386), (641, 452, 388, 451), (458, 389, 452, 641), (432, 493, 642, 499), (445, 499, 642, 498), (400, 498, 642, 493), (434, 501, 643, 494), (440, 494, 643, 488), (402, 488, 643, 501), (384, 504, 644, 500), (500, 644, 497, 383), (644, 486, 382, 497), (504, 381, 486, 644), (446, 496, 645, 503), (433, 503, 645, 502), (401, 502, 645, 496), (377, 534, 646, 529), (529, 646, 535, 378), (379, 703, 467), (534, 630, 467, 703), (378, 535, 647, 531), (531, 647, 706, 532, 375), (706, 647, 465), (465, 647, 535, 705), (390, 537, 648, 459), (459, 648, 538, 391), (648, 522, 372, 538), (537, 371, 522, 648), (391, 538, 649, 460), (460, 649, 539, 392), (649, 524, 373, 539), (538, 372, 524, 649), (392, 539, 650, 458), (458, 650, 540, 389), (650, 527, 374, 540), (539, 373, 527, 650), (389, 540, 651, 541), (541, 651, 537, 390), (651, 530, 371, 537), (540, 374, 530, 651), (381, 542, 652, 486), (486, 652, 543, 382), (652, 483, 388, 543), (542, 387, 483, 652), (382, 543, 653, 497), (497, 653, 544, 383), (653, 452, 389, 544), (543, 388, 452, 653), (383, 544, 654, 500), (500, 654, 545, 384), (654, 541, 390, 545), (544, 389, 541, 654), (384, 545, 655, 504), (504, 655, 542, 381), (655, 456, 387, 542), (545, 390, 456, 655), (395, 546, 656, 547), (547, 656, 548, 396), (656, 549, 425, 548), (546, 426, 549, 656), (396, 548, 657, 550), (550, 657, 551, 397), (657, 475, 393, 551), (548, 425, 475, 657), (397, 551, 658, 552), (552, 658, 553, 398), (658, 484, 394, 553), (551, 393, 484, 658), (398, 553, 659, 554), (554, 659, 546, 395), (659, 470, 426, 546), (553, 394, 470, 659), (427, 555, 660, 556), (556, 660, 557, 428), (660, 547, 396, 557), (555, 395, 547, 660), (428, 557, 661, 558), (558, 661, 559, 429), (661, 550, 397, 559), (557, 396, 550, 661), (429, 559, 662, 560), (560, 662, 561, 430), (662, 552, 398, 561), (559, 397, 552, 662), (430, 561, 663, 562), (562, 663, 555, 427), (663, 554, 395, 555), (561, 398, 554, 663), (399, 563, 664, 480), (480, 664, 564, 400), (664, 556, 428, 564), (563, 427, 556, 664), (400, 564, 665, 472), (472, 665, 565, 401), (665, 558, 429, 565), (564, 428, 558, 665), (401, 565, 666, 487), (487, 666, 566, 402), (666, 560, 430, 566), (565, 429, 560, 666), (402, 566, 667, 567), (567, 667, 563, 399), (667, 562, 427, 563), (566, 430, 562, 667), (405, 568, 668, 203), (568, 403, 478, 668), (204, 368, 669), (204, 669, 569, 406), (669, 481, 404, 569), (368, 360, 481, 669), (406, 569, 670, 570), (570, 670, 568, 405), (670, 479, 403, 568), (569, 404, 479, 670), (407, 571, 310, 137), (571, 405, 203, 310), (88, 311, 572, 408), (311, 204, 406, 572), (408, 572, 671, 466), (466, 671, 571, 407), (671, 570, 405, 571), (572, 406, 570, 671), (435, 573, 672, 574), (574, 672, 575, 436), (672, 492, 432, 575), (573, 431, 492, 672), (436, 575, 673, 576), (576, 673, 577, 437), (673, 578, 433, 577), (575, 432, 578, 673), (437, 577, 674, 579), (579, 674, 580, 438), (674, 491, 434, 580), (577, 433, 491, 674), (438, 580, 675, 581), (581, 675, 573, 435), (675, 582, 431, 573), (580, 434, 582, 675), (409, 583, 676, 508), (508, 676, 584, 410), (676, 574, 436, 584), (583, 435, 574, 676), (410, 584, 677, 507), (507, 677, 585, 411), (677, 576, 437, 585), (584, 436, 576, 677), (411, 585, 678, 506), (506, 678, 586, 412), (678, 579, 438, 586), (585, 437, 579, 678), (412, 586, 679, 505), (505, 679, 583, 409), (679, 581, 435, 583), (586, 438, 581, 679), (441, 587, 680, 588), (588, 680, 589, 442), (680, 490, 431, 589), (587, 439, 490, 680), (442, 589, 681, 590), (590, 681, 591, 443), (681, 582, 434, 591), (589, 431, 582, 681), (443, 591, 682, 592), (592, 682, 593, 444), (682, 494, 440, 593), (591, 434, 494, 682), (444, 593, 683, 594), (594, 683, 587, 441), (683, 595, 439, 587), (593, 440, 595, 683), (413, 596, 684, 512), (512, 684, 597, 414), (684, 588, 442, 597), (596, 441, 588, 684), (414, 597, 685, 511), (511, 685, 598, 415), (685, 590, 443, 598), (597, 442, 590, 685), (415, 598, 686, 510), (510, 686, 599, 416), (686, 592, 444, 599), (598, 443, 592, 686), (416, 599, 687, 509), (509, 687, 596, 413), (687, 594, 441, 596), (599, 444, 594, 687), (417, 600, 688, 516), (516, 688, 601, 418), (688, 499, 445, 601), (600, 432, 499, 688), (418, 601, 689, 515), (515, 689, 602, 419), (689, 495, 446, 602), (601, 445, 495, 689), (419, 602, 690, 514), (514, 690, 603, 420), (690, 503, 433, 603), (602, 446, 503, 690), (420, 603, 691, 513), (513, 691, 600, 417), (691, 578, 432, 600), (603, 433, 578, 691), (447, 604, 692, 605), (605, 692, 606, 448), (692, 489, 439, 606), (604, 399, 489, 692), (448, 606, 693, 607), (607, 693, 608, 449), (693, 595, 440, 608), (606, 439, 595, 693), (449, 608, 694, 609), (609, 694, 610, 450), (694, 488, 402, 610), (608, 440, 488, 694), (450, 610, 695, 611), (611, 695, 604, 447), (695, 567, 399, 604), (610, 402, 567, 695), (421, 612, 696, 520), (520, 696, 613, 422), (696, 605, 448, 613), (612, 447, 605, 696), (422, 613, 697, 519), (519, 697, 614, 423), (697, 607, 449, 614), (613, 448, 607, 697), (423, 614, 698, 518), (518, 698, 615, 424), (698, 609, 450, 615), (614, 449, 609, 698), (424, 615, 699, 517), (517, 699, 612, 421), (699, 611, 447, 612), (615, 450, 611, 699), (425, 616, 700, 473), (616, 379, 461, 700), (355, 370, 701, 471), (471, 701, 617, 426), (701, 455, 380, 617), (370, 351, 455, 701), (426, 617, 702, 549), (549, 702, 616, 425), (702, 536, 379, 616), (617, 380, 536, 702), (380, 465, 705), (536, 380, 705, 704), (467, 10, 347), (255, 467, 347), (11, 707, 465, 348), (258, 348, 465), (706, 465, 707), (707, 11, 532, 706), (393, 476, 364, 363, 477), (394, 468, 361, 362, 469), (668, 367, 203), (375, 532, 366, 157), (668, 478, 359, 367), (473, 700, 369, 356), (532, 11, 366), (700, 461, 352, 369)])
me_player00.polygons.foreach_set('use_smooth', [True] * 716)
me_player00.polygons.foreach_set('material_index', [2, 2, 2, 2, 2, 1, 1, 2, 2, 2, 2, 2, 2, 2, 2, 1, 1, 1, 0, 0, 0, 0, 1, 1, 1, 1, 1, 3, 3, 3, 3, 3, 3, 3, 3, 3, 3, 3, 3, 0, 0, 0, 0, 0, 0, 0, 0, 0, 0, 0, 2, 2, 2, 2, 1, 1, 1, 1, 1, 2, 2, 2, 2, 2, 2, 1, 1, 1, 0, 0, 0, 0, 0, 0, 0, 0, 0, 0, 3, 3, 3, 3, 1, 1, 1, 0, 0, 0, 0, 0, 0, 0, 0, 1, 1, 1, 1, 3, 3, 3, 3, 0, 0, 0, 0, 0, 0, 3, 3, 3, 3, 0, 0, 0, 2, 2, 1, 2, 2, 2, 2, 2, 3, 3, 2, 2, 3, 3, 2, 2, 3, 3, 2, 2, 3, 3, 2, 2, 3, 3, 3, 3, 3, 3, 3, 3, 3, 3, 3, 3, 3, 3, 3, 3, 1, 1, 1, 1, 1, 1, 1, 1, 1, 1, 1, 1, 1, 1, 1, 1, 1, 1, 1, 1, 1, 1, 1, 1, 1, 1, 1, 1, 1, 1, 1, 1, 0, 0, 1, 1, 0, 0, 1, 1, 0, 0, 1, 1, 0, 0, 1, 1, 0, 0, 0, 0, 0, 0, 0, 0, 0, 0, 0, 0, 0, 0, 0, 0, 0, 0, 0, 0, 0, 0, 0, 0, 0, 0, 0, 0, 0, 0, 0, 0, 0, 0, 0, 0, 0, 0, 0, 0, 0, 0, 0, 0, 0, 0, 0, 0, 0, 0, 0, 0, 0, 0, 0, 0, 0, 0, 0, 0, 0, 0, 0, 0, 0, 0, 0, 0, 0, 0, 0, 0, 0, 0, 0, 0, 0, 0, 0, 0, 0, 0, 0, 0, 0, 0, 0, 0, 0, 0, 0, 0, 0, 0, 0, 0, 0, 0, 0, 0, 0, 0, 0, 0, 0, 0, 0, 0, 0, 0, 0, 0, 0, 0, 0, 0, 0, 0, 0, 0, 0, 0, 0, 0, 0, 0, 0, 0, 0, 0, 1, 1, 1, 1, 1, 1, 1, 1, 1, 1, 1, 1, 2, 1, 2, 1, 2, 2, 1, 1, 0, 2, 0, 1, 2, 1, 2, 2, 2, 2, 2, 1, 1, 2, 2, 2, 2, 2, 2, 2, 2, 1, 1, 1, 0, 0, 0, 0, 1, 1, 1, 1, 1, 3, 3, 3, 3, 3, 3, 3, 3, 3, 3, 3, 3, 0, 0, 0, 0, 0, 0, 0, 0, 0, 0, 0, 2, 2, 2, 2, 1, 1, 1, 1, 1, 2, 2, 2, 2, 2, 2, 1, 1, 1, 0, 0, 0, 0, 0, 0, 0, 0, 0, 0, 3, 3, 3, 3, 1, 1, 1, 0, 0, 0, 0, 0, 0, 0, 0, 1, 1, 1, 1, 3, 3, 3, 3, 0, 0, 0, 0, 0, 0, 3, 3, 3, 3, 0, 0, 0, 2, 2, 1, 2, 2, 2, 2, 2, 3, 3, 2, 2, 3, 3, 2, 2, 3, 3, 2, 2, 3, 3, 2, 2, 3, 3, 3, 3, 3, 3, 3, 3, 3, 3, 3, 3, 3, 3, 3, 3, 1, 1, 1, 1, 1, 1, 1, 1, 1, 1, 1, 1, 1, 1, 1, 1, 1, 1, 1, 1, 1, 1, 1, 1, 1, 1, 1, 1, 1, 1, 1, 1, 0, 0, 1, 1, 0, 0, 1, 1, 0, 0, 1, 1, 0, 0, 1, 1, 0, 0, 0, 0, 0, 0, 0, 0, 0, 0, 0, 0, 0, 0, 0, 0, 0, 0, 0, 0, 0, 0, 0, 0, 0, 0, 0, 0, 0, 0, 0, 0, 0, 0, 0, 0, 0, 0, 0, 0, 0, 0, 0, 0, 0, 0, 0, 0, 0, 0, 0, 0, 0, 0, 0, 0, 0, 0, 0, 0, 0, 0, 0, 0, 0, 0, 0, 0, 0, 0, 0, 0, 0, 0, 0, 0, 0, 0, 0, 0, 0, 0, 0, 0, 0, 0, 0, 0, 0, 0, 0, 0, 0, 0, 0, 0, 0, 0, 0, 0, 0, 0, 0, 0, 0, 0, 0, 0, 0, 0, 0, 0, 0, 0, 0, 0, 0, 0, 0, 0, 0, 0, 0, 0, 0, 0, 0, 0, 0, 0, 1, 1, 1, 1, 1, 1, 1, 1, 1, 1, 1, 1, 2, 1, 2, 1, 2, 2, 1, 1, 0, 2, 0, 1, 2, 1])
me_player00.materials.append(mat_skin)
me_player00.materials.append(mat_shirt)
me_player00.materials.append(mat_pants)
me_player00.materials.append(mat_shoes)
me_player00.materials.append(mat_outline)
me_player00.update()
me_player00_001 = bpy.data.meshes.new('Player00.001')
me_player00_001.from_pydata([(0.2933, -0.2937, 1.409), (0.2533, -0.2521, 1.871), (0.2512, 0.2535, 1.87), (1.937e-05, 0.308, 1.91), (0.3154, 0.06561, 1.912), (-1.504e-10, -0.3084, 1.912), (0.2066, -0.2076, 1.255), (3.568e-09, -0.404, 1.41), (0.4008, -0.01371, 1.414), (0.3196, -0.3194, 1.67), (0.3129, 0.292, 1.77), (2.937e-09, 0.07579, 2.001), (0.003598, -0.2831, 1.255), (0.3091, -0.0921, 1.331), (2.974e-10, -0.4391, 1.673), (3.691e-05, 0.3401, 1.852), (0.4515, 0.006878, 1.639), (2.634e-09, -0.2817, 1.255), (-0.2933, -0.2937, 1.409), (-0.2533, -0.2521, 1.871), (-0.2512, 0.2533, 1.87), (-0.3154, 0.06561, 1.912), (-0.2066, -0.2076, 1.255), (-0.4008, -0.01371, 1.414), (-0.3196, -0.3194, 1.67), (-0.3116, 0.2932, 1.772), (-0.003598, -0.2831, 1.255), (-0.3091, -0.0921, 1.331), (-0.4515, 0.006862, 1.639), (0.2571, -0.257, 1.43), (0.2233, -0.2237, 1.832), (0.224, 0.2232, 1.832), (-6.453e-06, 0.2725, 1.868), (0.2786, 0.06261, 1.869), (3.561e-09, -0.2724, 1.867), (0.1796, -0.1755, 1.288), (2.322e-09, -0.3533, 1.43), (0.3543, 0.004568, 1.428), (0.2793, -0.2793, 1.66), (0.273, 0.2632, 1.743), (2.078e-09, 0.07191, 1.947), (0.003145, -0.2421, 1.287), (0.271, -0.07784, 1.36), (3.412e-09, -0.3845, 1.664), (-1.23e-05, 0.2956, 1.826), (0.3987, 0.01777, 1.627), (2.634e-09, -0.241, 1.287), (-0.2571, -0.257, 1.43), (-0.2233, -0.2237, 1.832), (-0.224, 0.2233, 1.832), (-0.2786, 0.06261, 1.869), (-0.1796, -0.1755, 1.288), (-0.3543, 0.004568, 1.428), (-0.2793, -0.2793, 1.66), (-0.272, 0.2644, 1.744), (-0.003145, -0.2421, 1.287), (-0.271, -0.07784, 1.36), (-0.3987, 0.01778, 1.627)], [], [(2, 3, 11, 4), (4, 11, 5, 1), (8, 0, 6, 13), (1, 5, 14, 9), (9, 14, 7, 0), (3, 2, 10, 15), (2, 4, 16, 10), (4, 1, 9, 16), (16, 9, 0, 8), (20, 21, 11, 3), (21, 19, 5, 11), (0, 7, 17, 12, 6), (23, 27, 22, 18), (19, 24, 14, 5), (24, 18, 7, 14), (3, 15, 25, 20), (20, 25, 28, 21), (21, 28, 24, 19), (28, 23, 18, 24), (31, 33, 40, 32), (33, 30, 34, 40), (29, 35, 41, 36), (37, 42, 35, 29), (30, 38, 43, 34), (38, 29, 36, 43), (32, 44, 39, 31), (31, 39, 45, 33), (33, 45, 38, 30), (45, 37, 29, 38), (41, 46, 36), (49, 32, 40, 50), (50, 40, 34, 48), (47, 36, 55, 51), (52, 47, 51, 56), (48, 34, 43, 53), (53, 43, 36, 47), (32, 49, 54, 44), (49, 50, 57, 54), (50, 48, 53, 57), (57, 53, 47, 52), (55, 36, 46), (12, 17, 46, 41), (6, 12, 41, 35), (8, 13, 42, 37), (13, 6, 35, 42), (15, 10, 39, 44), (16, 8, 37, 45), (10, 16, 45, 39), (17, 26, 55, 46), (26, 22, 51, 55), (27, 23, 52, 56), (22, 27, 56, 51), (25, 15, 44, 54), (23, 28, 57, 52), (28, 25, 54, 57), (18, 22, 26, 17, 7)])
me_player00_001.polygons.foreach_set('use_smooth', [True] * 56)
me_player00_001.polygons.foreach_set('material_index', [5, 5, 5, 5, 5, 5, 5, 5, 5, 5, 5, 5, 5, 5, 5, 5, 5, 5, 5, 5, 5, 5, 5, 5, 5, 5, 5, 5, 5, 5, 5, 5, 5, 5, 5, 5, 5, 5, 5, 5, 5, 5, 5, 5, 5, 5, 5, 5, 5, 5, 5, 5, 5, 5, 5, 5])
me_player00_001.materials.append(mat_skin)
me_player00_001.materials.append(mat_shirt)
me_player00_001.materials.append(mat_pants)
me_player00_001.materials.append(mat_shoes)
me_player00_001.materials.append(mat_outline)
me_player00_001.materials.append(mat_hair00)
me_player00_001.update()
me_player00_002 = bpy.data.meshes.new('Player00.002')
me_player00_002.from_pydata([(0.2933, -0.2937, 1.409), (0.2533, -0.2521, 1.871), (0.2512, 0.2535, 1.87), (1.937e-05, 0.308, 1.91), (0.3154, 0.06561, 1.912), (-1.504e-10, -0.3084, 1.912), (0.2066, -0.2076, 1.255), (3.568e-09, -0.404, 1.41), (0.4008, -0.01371, 1.414), (0.3196, -0.3194, 1.67), (0.3129, 0.292, 1.77), (2.937e-09, 0.07579, 2.001), (0.003598, -0.2831, 1.255), (0.3091, -0.0921, 1.331), (2.974e-10, -0.4391, 1.673), (3.691e-05, 0.3401, 1.852), (0.4515, 0.006878, 1.639), (2.634e-09, -0.2817, 1.255), (-0.2933, -0.2937, 1.409), (-0.2533, -0.2521, 1.871), (-0.2512, 0.2533, 1.87), (-0.3154, 0.06561, 1.912), (-0.2066, -0.2076, 1.255), (-0.4008, -0.01371, 1.414), (-0.3196, -0.3194, 1.67), (-0.3116, 0.2932, 1.772), (-0.003598, -0.2831, 1.255), (-0.3091, -0.0921, 1.331), (-0.4515, 0.006862, 1.639), (0.493, -0.4969, 1.293), (0.4146, -0.4056, 2.083), (0.4003, 0.4224, 2.079), (0.000148, 0.5083, 2.143), (0.5129, 0.08112, 2.147), (8.863e-09, -0.5002, 2.153), (0.3613, -0.3926, 1.064), (-3.858e-08, -0.6902, 1.297), (0.675, -0.1219, 1.326), (0.5342, -0.5338, 1.721), (0.5322, 0.4469, 1.92), (-3.982e-08, 0.0978, 2.307), (0.08953, -0.5169, 1.075), (0.543, -0.1797, 1.152), (-1.357e-08, -0.7429, 1.721), (0.0003225, 0.6068, 2.005), (0.7447, -0.0551, 1.708), (-7.333e-08, -0.5252, 1.067), (-0.493, -0.4969, 1.293), (-0.4146, -0.4056, 2.083), (-0.4005, 0.4214, 2.08), (-0.5129, 0.08115, 2.147), (-0.3613, -0.3926, 1.064), (-0.675, -0.1219, 1.326), (-0.5342, -0.5338, 1.721), (-0.53, 0.4486, 1.923), (-0.08953, -0.5169, 1.075), (-0.543, -0.1797, 1.152), (-0.7447, -0.05522, 1.708)], [(0, 29), (1, 30), (2, 31), (3, 32), (4, 33), (5, 34), (6, 35), (7, 36), (8, 37), (9, 38), (10, 39), (11, 40), (12, 41), (13, 42), (14, 43), (15, 44), (16, 45), (17, 46), (18, 47), (19, 48), (20, 49), (21, 50), (22, 51), (23, 52), (24, 53), (25, 54), (26, 55), (27, 56), (28, 57)], [])
me_player00_002.materials.append(mat_skin)
me_player00_002.materials.append(mat_shirt)
me_player00_002.materials.append(mat_pants)
me_player00_002.materials.append(mat_shoes)
me_player00_002.materials.append(mat_outline)
me_player00_002.materials.append(mat_hair00)
me_player00_002.update()
arm_armature = bpy.data.armatures.new('Armature')  # bones are not reproduced

# ---- objects
ob_player00 = bpy.data.objects.new('Player00', me_player00)
ob_armature = bpy.data.objects.new('Armature', arm_armature)
ob_player00_001 = bpy.data.objects.new('Player00.001', me_player00_001)
ob_player00_002 = bpy.data.objects.new('Player00.002', me_player00_002)

# ---- transforms, parenting, visibility, modifiers, constraints
ob_player00.parent = ob_armature
ob_player00.location = (0.0, 0.0, 0.0)
_vg = ob_player00.vertex_groups.new(name='Hips')
for _i, _w in zip([10, 11, 93, 97, 99, 166, 167, 255, 258, 268, 341, 347, 348, 349, 350, 352, 369, 461, 465, 467, 532, 533, 630, 700, 706, 707], [0.1644, 0.1687, 0.08444, 0.05908, 0.09781, 0.07128, 0.07892, 0.2402, 0.06562, 0.01518, 0.01134, 0.2726, 0.2141, 0.01361, 0.05217, 0.08421, 0.01053, 0.08444, 0.05908, 0.09781, 0.07128, 0.07892, 0.01518, 0.01134, 0.01361, 0.05217]): _vg.add([_i], _w, 'REPLACE')
_vg = ob_player00.vertex_groups.new(name='Waist')
for _i, _w in zip([8, 9, 10, 11, 56, 57, 86, 93, 97, 99, 103, 105, 166, 167, 170, 252, 253, 255, 258, 260, 268, 269, 286, 341, 342, 343, 344, 346, 347, 348, 349, 350, 351, 352, 355, 356, 369, 370, 379, 380, 425, 426, 455, 461, 465, 467, 471, 473, 532, 533, 536, 616, 617, 622, 630, 631, 647, 700, 701, 702, 703, 705, 706, 707], [0.3479, 0.3476, 0.01758, 0.04866, 0.02423, 0.02556, 0.4448, 0.4299, 0.1454, 0.116, 0.07145, 0.0727, 0.009957, 0.0001778, 0.07083, 0.1233, 0.1175, 0.3335, 0.4242, 0.001145, 0.02104, 0.001438, 0.02914, 0.1685, 0.1821, 0.05089, 0.07079, 0.06796, 0.131, 0.1802, 0.02272, 0.06084, 0.4446, 0.4299, 0.06524, 0.0671, 0.1663, 0.1802, 0.3479, 0.3476, 0.02422, 0.02564, 0.4448, 0.4299, 0.1454, 0.116, 0.07229, 0.07276, 0.009957, 0.0001778, 0.07084, 0.1233, 0.1176, 0.001498, 0.02104, 0.001246, 0.02914, 0.1686, 0.1822, 0.05091, 0.07079, 0.06797, 0.02272, 0.06084]): _vg.add([_i], _w, 'REPLACE')
_vg = ob_player00.vertex_groups.new(name='Chest')
for _i, _w in zip([8, 9, 56, 57, 86, 93, 97, 99, 100, 101, 102, 103, 105, 107, 108, 109, 170, 180, 182, 183, 252, 253, 255, 258, 260, 269, 295, 341, 342, 343, 344, 346, 347, 348, 351, 352, 353, 354, 355, 356, 357, 358, 361, 362, 363, 364, 369, 370, 379, 380, 425, 426, 455, 461, 465, 467, 468, 469, 470, 471, 473, 475, 476, 477, 536, 546, 548, 549, 616, 617, 622, 631, 656, 700, 701, 702, 703, 705], [0.1317, 0.143, 0.1507, 0.1547, 0.25, 0.2333, 0.03425, 0.02202, 0.02862, 0.1618, 0.0571, 0.5194, 0.4898, 0.05506, 0.1855, 0.03671, 0.09919, 0.008356, 0.004627, 0.1308, 0.4005, 0.4314, 0.0864, 0.09644, 0.1884, 0.188, 0.01407, 0.5423, 0.5314, 0.3267, 0.004306, 0.006977, 0.024, 0.04052, 0.2503, 0.2337, 0.02474, 0.2421, 0.53, 0.5002, 0.2903, 0.03424, 0.09617, 0.1608, 0.1065, 0.1779, 0.5447, 0.5326, 0.1317, 0.1429, 0.1507, 0.1544, 0.25, 0.2333, 0.03422, 0.02202, 0.03168, 0.1627, 0.05688, 0.514, 0.4898, 0.05506, 0.1863, 0.03841, 0.09916, 0.008276, 0.004615, 0.1308, 0.4005, 0.431, 0.187, 0.1878, 0.01404, 0.5423, 0.5309, 0.3266, 0.004302, 0.006934]): _vg.add([_i], _w, 'REPLACE')
_vg = ob_player00.vertex_groups.new(name='Clavicle_R')
for _i, _w in zip([8, 9, 24, 25, 26, 27, 34, 35, 56, 57, 86, 93, 100, 101, 102, 103, 105, 107, 108, 109, 110, 111, 113, 114, 116, 117, 170, 180, 181, 182, 183, 184, 185, 187, 188, 202, 205, 206, 252, 253, 260, 269, 271, 276, 279, 295, 296, 297, 298, 308, 309, 341, 342, 343, 351, 352, 353, 354, 355, 356, 357, 358, 359, 360, 361, 362, 363, 364, 368, 369, 370, 455, 461, 468, 469, 471, 473, 476, 477, 478, 481, 622, 631, 633, 637, 669, 700, 701], [0.06812, 0.06594, 0.6697, 0.7039, 0.004558, 0.005247, 0.1625, 0.2144, 0.5697, 0.557, 0.0274, 0.0216, 0.1592, 0.4006, 0.682, 0.201, 0.2148, 0.6792, 0.3826, 0.1372, 0.06543, 0.2879, 0.09397, 0.4407, 0.6686, 0.3111, 0.06639, 0.1248, 0.003746, 0.1259, 0.4735, 5.049e-05, 0.1097, 0.1065, 0.0007328, 0.06066, 0.07665, 0.01213, 0.227, 0.2064, 0.5523, 0.5495, 0.1968, 0.1562, 0.4789, 0.1227, 0.1249, 0.1131, 0.128, 0.01389, 0.1008, 0.07437, 0.08358, 0.2386, 0.02621, 0.02004, 0.092, 0.2518, 0.1396, 0.1476, 0.2323, 0.08209, 0.05302, 0.0729, 0.1689, 0.2422, 0.1537, 0.2335, 0.01311, 0.06875, 0.07538, 0.02486, 0.01828, 0.06652, 0.1663, 0.08603, 0.08715, 0.154, 0.05743, 0.02103, 0.04768, 0.07202, 0.06973, 0.02532, 0.01325, 0.01165, 0.06208, 0.06615]): _vg.add([_i], _w, 'REPLACE')
_vg = ob_player00.vertex_groups.new(name='Shoulder_R.001')
for _i, _w in zip([24, 25, 26, 27, 28, 29, 56, 57, 58, 59, 60, 61, 102, 107, 111, 114, 116, 117, 170, 180, 181, 182, 183, 184, 185, 186, 187, 188, 189, 190, 191, 192, 193, 194, 195, 196, 252, 253, 260, 269, 279, 295, 296, 297, 298, 299, 300, 301, 302, 343], [0.1057, 0.1019, 0.7789, 0.7771, 0.8112, 0.8111, 0.1437, 0.1538, 0.04111, 0.04104, 0.01723, 0.01798, 0.1693, 0.1679, 0.03061, 0.04099, 0.202, 0.04311, 0.009057, 0.7819, 0.7761, 0.783, 0.2593, 0.794, 0.8339, 0.822, 0.839, 0.7932, 0.1842, 0.04253, 0.185, 0.02765, 0.162, 0.008907, 0.1624, 0.02855, 0.06106, 0.05943, 0.0425, 0.04282, 0.06869, 0.7751, 0.809, 0.8393, 0.8061, 0.1839, 0.1718, 0.1514, 0.1717, 0.1145]): _vg.add([_i], _w, 'REPLACE')
_vg = ob_player00.vertex_groups.new(name='Arm_R')
for _i, _w in zip([26, 27, 28, 29, 30, 31, 32, 33, 58, 59, 60, 61, 104, 112, 119, 121, 128, 130, 180, 181, 182, 184, 185, 186, 187, 188, 189, 190, 191, 192, 193, 194, 195, 196, 197, 198, 199, 200, 201, 240, 272, 278, 295, 296, 297, 298, 299, 300, 301, 302, 303, 304, 305, 306, 336], [0.1794, 0.1813, 0.1612, 0.1617, 0.1254, 0.1425, 0.1209, 0.09764, 0.9006, 0.9081, 0.9344, 0.9281, 0.1931, 0.162, 0.1182, 0.001934, 0.00124, 0.01567, 0.02243, 0.1814, 0.02347, 0.1718, 0.005769, 0.1533, 0.005795, 0.1718, 0.7946, 0.904, 0.7953, 0.9214, 0.8259, 0.9419, 0.8244, 0.9093, 0.7816, 0.811, 0.8466, 0.8223, 0.2242, 0.009512, 0.02778, 0.002647, 0.02767, 0.01605, 0.002717, 0.01706, 0.7951, 0.8125, 0.8382, 0.8104, 0.8026, 0.8218, 0.8566, 0.7721, 0.04891]): _vg.add([_i], _w, 'REPLACE')
_vg = ob_player00.vertex_groups.new(name='Wrist_R')
for _i, _w in zip([30, 31, 32, 33, 59, 104, 106, 112, 119, 125, 128, 130, 133, 134, 190, 192, 197, 198, 199, 200, 201, 272, 277, 278, 281, 303, 304, 305], [0.09253, 0.6139, 0.6699, 0.07665, 0.01048, 0.6222, 0.02889, 0.5831, 0.7072, 0.09337, 0.1253, 0.1366, 0.01538, 0.06639, 0.004121, 0.006567, 0.03053, 0.126, 0.1104, 0.02602, 0.006245, 0.1449, 0.06696, 0.09743, 0.03973, 0.1177, 0.1288, 0.0967]): _vg.add([_i], _w, 'REPLACE')
_vg = ob_player00.vertex_groups.new(name='Finger1_R')
for _i, _w in zip([31, 32, 40, 41, 42, 43, 62, 63, 64, 65, 66, 67, 68, 69, 70, 73, 76, 106, 112, 119, 121, 122, 123, 124, 125, 126, 128, 130, 131, 133, 134, 135, 138, 139, 140, 141, 209, 210, 211, 212, 213, 214, 215, 216, 217, 218, 219, 220, 221, 222, 224, 225, 226, 227, 236, 239, 267, 273, 277, 278, 281, 282, 284, 313, 314, 315, 316, 317, 318, 319, 320, 321, 322, 323, 329, 332], [0.01942, 0.01636, 0.9899, 0.983, 0.9901, 0.9961, 0.2702, 0.2371, 0.2023, 0.2329, 0.9461, 0.9061, 0.9421, 0.978, 0.01478, 0.04551, 0.01544, 0.1731, 0.06837, 0.04608, 0.01134, 0.09497, 0.7467, 0.6059, 0.1674, 0.06109, 0.01045, 0.03323, 0.07725, 0.1348, 0.1521, 0.04112, 0.9947, 0.9954, 0.9873, 0.9884, 0.814, 0.9344, 0.7296, 0.8981, 0.7961, 0.324, 0.978, 0.8807, 0.9663, 0.5447, 0.9821, 0.967, 0.982, 0.9947, 0.003792, 0.1332, 0.06214, 0.08041, 0.05429, 0.01685, 0.08744, 0.9936, 0.6463, 0.5029, 0.08516, 0.05716, 0.06306, 0.8287, 0.6621, 0.9191, 0.8499, 0.9754, 0.9689, 0.9936, 0.9907, 0.0618, 0.2407, 0.001764, 0.007685, 0.07162]): _vg.add([_i], _w, 'REPLACE')
_vg = ob_player00.vertex_groups.new(name='Finger0_R')
for _i, _w in zip([30, 33, 44, 45, 46, 47, 62, 63, 65, 66, 70, 71, 72, 73, 74, 75, 79, 106, 112, 119, 120, 121, 122, 123, 124, 125, 126, 133, 134, 142, 143, 144, 145, 209, 216, 217, 218, 223, 224, 225, 226, 227, 228, 229, 230, 231, 232, 233, 234, 235, 240, 242, 243, 244, 266, 267, 277, 278, 282, 313, 315, 316, 321, 322, 323, 324, 325, 326, 327, 328, 333, 334, 335], [0.06427, 0.03675, 0.9941, 0.9906, 0.9957, 0.9981, 0.6512, 0.01638, 0.7324, 0.02649, 0.6432, 0.6945, 0.9668, 0.9439, 0.9733, 0.9851, 0.04203, 0.5538, 0.01327, 0.003381, 0.2063, 0.2537, 0.7602, 0.1191, 0.1735, 0.05182, 0.8448, 0.6963, 0.007283, 0.9971, 0.9983, 0.9935, 0.9935, 0.1476, 0.1073, 0.009791, 0.4428, 0.8926, 0.9582, 0.8417, 0.935, 0.9128, 0.9893, 0.9279, 0.975, 0.6564, 0.9887, 0.9806, 0.9916, 0.9965, 0.01107, 0.1903, 0.03905, 0.1374, 0.9972, 0.6083, 0.1273, 0.1665, 0.7006, 0.06573, 0.01447, 0.1428, 0.8905, 0.7528, 0.9583, 0.8935, 0.9848, 0.9817, 0.9971, 0.9933, 0.07778, 0.2118, 0.04157]): _vg.add([_i], _w, 'REPLACE')
_vg = ob_player00.vertex_groups.new(name='Thumb_R')
for _i, _w in zip([30, 33, 52, 53, 54, 55, 58, 70, 71, 78, 79, 80, 81, 106, 112, 119, 120, 121, 122, 126, 133, 150, 151, 152, 153, 196, 197, 200, 201, 223, 229, 231, 240, 241, 242, 243, 244, 245, 246, 247, 248, 249, 250, 251, 259, 267, 278, 282, 303, 305, 306, 321, 324, 333, 334, 335, 336, 337, 338, 339, 340], [0.6958, 0.7653, 0.9963, 0.9944, 0.9979, 0.9987, 0.01711, 0.3031, 0.2757, 0.9769, 0.9483, 0.9735, 0.9905, 0.157, 0.1114, 0.07241, 0.7465, 0.6571, 0.1121, 0.08183, 0.1008, 0.9981, 0.999, 0.9967, 0.9961, 0.02993, 0.1474, 0.1205, 0.7213, 0.07478, 0.06002, 0.3271, 0.9176, 0.9663, 0.7898, 0.9529, 0.8542, 0.9897, 0.953, 0.9845, 0.9927, 0.9866, 0.995, 0.9976, 0.9983, 0.2438, 0.0266, 0.2127, 0.0244, 0.001464, 0.1901, 0.01957, 0.09578, 0.8896, 0.7797, 0.9434, 0.9295, 0.9897, 0.9898, 0.9981, 0.9957]): _vg.add([_i], _w, 'REPLACE')
_vg = ob_player00.vertex_groups.new(name='Finger2_R')
for _i, _w in zip([31, 32, 48, 49, 50, 51, 62, 63, 64, 67, 68, 76, 77, 104, 106, 112, 119, 123, 124, 125, 127, 128, 130, 131, 133, 134, 135, 146, 147, 148, 149, 198, 209, 210, 211, 212, 213, 214, 220, 236, 237, 238, 239, 265, 267, 272, 277, 278, 281, 284, 304, 313, 314, 315, 318, 329, 330, 331, 332], [0.1711, 0.1515, 0.9751, 0.9884, 0.9941, 0.9851, 0.04728, 0.7196, 0.7774, 0.08223, 0.05423, 0.9351, 0.9628, 0.1552, 0.05548, 0.03235, 0.003127, 0.1229, 0.1888, 0.6523, 0.9561, 0.8093, 0.7706, 0.8918, 0.001086, 0.7351, 0.9428, 0.981, 0.9927, 0.9932, 0.9847, 0.005484, 0.01349, 0.0314, 0.2436, 0.09772, 0.1936, 0.6677, 0.006133, 0.938, 0.9788, 0.9911, 0.9647, 0.9907, 0.005025, 0.7882, 0.1248, 0.1681, 0.8293, 0.8946, 0.0105, 0.09861, 0.3306, 0.04411, 0.007792, 0.9635, 0.9891, 0.9866, 0.9269]): _vg.add([_i], _w, 'REPLACE')
_vg = ob_player00.vertex_groups.new(name='Neck')
for _i, _w in zip([24, 25, 34, 35, 100, 101, 103, 105, 108, 109, 110, 111, 113, 114, 116, 117, 202, 203, 204, 205, 260, 269, 271, 276, 279, 307, 308, 309, 353, 354, 355, 356, 357, 358, 359, 360, 361, 362, 363, 364, 367, 368, 393, 394, 403, 404, 468, 469, 471, 473, 475, 476, 477, 478, 479, 481, 482, 484, 485, 568, 569, 622, 631, 633, 637, 640, 668, 669, 670], [0.07846, 0.05281, 0.1824, 0.1405, 0.4818, 0.1535, 0.01119, 0.01432, 0.1557, 0.4936, 0.2153, 0.08346, 0.2249, 0.1216, 0.003015, 0.2347, 0.0698, 0.0002259, 0.003699, 0.05958, 0.05775, 0.06052, 0.366, 0.3927, 0.07923, 0.07552, 0.08374, 0.04085, 0.4751, 0.1352, 0.02528, 0.02974, 0.1321, 0.4698, 0.2482, 0.2574, 0.3899, 0.2242, 0.3958, 0.2284, 0.07619, 0.08426, 0.07851, 0.05253, 0.1826, 0.1399, 0.4761, 0.1525, 0.01148, 0.01523, 3.821e-05, 0.1603, 0.493, 0.2135, 0.08337, 0.2226, 0.1211, 0.002938, 0.2349, 0.06978, 0.05939, 0.05733, 0.06104, 0.3647, 0.3939, 0.07915, 0.0755, 0.08371, 0.04075]): _vg.add([_i], _w, 'REPLACE')
_vg = ob_player00.vertex_groups.new(name='Head')
for _i, _w in zip([24, 25, 34, 35, 36, 37, 38, 39, 88, 98, 100, 101, 107, 108, 109, 110, 111, 113, 114, 116, 117, 137, 202, 203, 204, 205, 206, 207, 208, 260, 269, 271, 276, 279, 307, 308, 309, 310, 311, 312, 353, 354, 357, 358, 359, 360, 361, 362, 363, 364, 367, 368, 393, 394, 403, 404, 405, 406, 407, 408, 466, 468, 469, 475, 476, 477, 478, 479, 481, 482, 484, 485, 568, 569, 570, 571, 572, 622, 631, 633, 637, 640, 668, 669, 670, 671], [0.1053, 0.1001, 0.5764, 0.564, 0.7045, 0.7, 0.09835, 0.09271, 0.06229, 0.06706, 0.2215, 0.06402, 0.002941, 0.06892, 0.2373, 0.6314, 0.5467, 0.5736, 0.3451, 0.08339, 0.3616, 0.07266, 0.7594, 0.7173, 0.7015, 0.7509, 0.707, 0.2276, 0.2241, 0.009778, 0.01411, 0.3361, 0.3553, 0.3402, 0.7858, 0.7527, 0.7479, 0.2244, 0.2149, 0.2187, 0.2689, 0.05624, 0.05808, 0.2945, 0.5921, 0.539, 0.1424, 0.08522, 0.1547, 0.09249, 0.7853, 0.7524, 0.105, 0.09996, 0.5759, 0.5641, 0.7045, 0.7, 0.09835, 0.09271, 0.06706, 0.2146, 0.06354, 0.002842, 0.07021, 0.2341, 0.6316, 0.5466, 0.5758, 0.345, 0.08333, 0.3611, 0.7593, 0.7509, 0.7069, 0.2276, 0.2241, 0.009361, 0.01411, 0.3359, 0.3536, 0.3401, 0.7858, 0.7528, 0.7479, 0.2187]): _vg.add([_i], _w, 'REPLACE')
_vg = ob_player00.vertex_groups.new(name='Head_Top')
for _i, _w in zip([34, 35, 36, 37, 38, 39, 88, 98, 111, 113, 137, 202, 203, 204, 205, 206, 207, 208, 274, 307, 308, 309, 310, 311, 312, 367, 368, 403, 404, 405, 406, 407, 408, 466, 479, 481, 568, 569, 570, 571, 572, 668, 669, 670, 671], [0.004619, 0.006045, 0.2422, 0.244, 0.8942, 0.8999, 0.9327, 0.9277, 0.0009654, 0.004884, 0.9221, 0.08649, 0.2346, 0.2426, 0.0878, 0.2358, 0.7552, 0.758, 0.9963, 0.07985, 0.08794, 0.08228, 0.7599, 0.768, 0.7638, 0.07931, 0.08734, 0.004825, 0.006122, 0.2422, 0.244, 0.8943, 0.8999, 0.9277, 0.001018, 0.005404, 0.08654, 0.08781, 0.2358, 0.7552, 0.758, 0.07986, 0.08795, 0.08229, 0.7638]): _vg.add([_i], _w, 'REPLACE')
_vg = ob_player00.vertex_groups.new(name='Clavicle_L')
for _i, _w in zip([86, 93, 100, 101, 103, 105, 108, 109, 110, 113, 260, 269, 271, 276, 308, 341, 342, 351, 352, 353, 354, 355, 356, 357, 358, 359, 360, 361, 362, 363, 364, 368, 369, 370, 379, 380, 393, 394, 395, 396, 403, 404, 425, 426, 455, 461, 468, 469, 470, 471, 473, 475, 476, 477, 478, 479, 481, 482, 484, 485, 536, 546, 547, 548, 549, 550, 551, 553, 554, 568, 569, 570, 616, 617, 622, 631, 633, 637, 640, 656, 657, 658, 659, 669, 670, 700, 701, 702], [0.02524, 0.01795, 0.06367, 0.1639, 0.08541, 0.08658, 0.1504, 0.05521, 0.02064, 0.04686, 0.0713, 0.06744, 0.02333, 0.0112, 0.01139, 0.0617, 0.06643, 0.0266, 0.01971, 0.09535, 0.2503, 0.1405, 0.146, 0.2233, 0.08201, 0.05404, 0.07318, 0.1667, 0.245, 0.1538, 0.2249, 0.01285, 0.06832, 0.07584, 0.06806, 0.06603, 0.6696, 0.7042, 0.004568, 0.005228, 0.1622, 0.2143, 0.5694, 0.5572, 0.0278, 0.02126, 0.1666, 0.3986, 0.6822, 0.2038, 0.2137, 0.6788, 0.3714, 0.1375, 0.06644, 0.2878, 0.09381, 0.4407, 0.6686, 0.3108, 0.0664, 0.1248, 0.003745, 0.1258, 0.4735, 3.069e-05, 0.1097, 0.1065, 0.0007448, 0.06062, 0.07659, 0.0121, 0.2268, 0.2067, 0.5533, 0.5471, 0.1965, 0.155, 0.4788, 0.1227, 0.1248, 0.1131, 0.128, 0.01363, 0.1008, 0.07393, 0.08419, 0.2386]): _vg.add([_i], _w, 'REPLACE')
_vg = ob_player00.vertex_groups.new(name='Shoulder_L.001')
for _i, _w in zip([393, 394, 395, 396, 397, 398, 425, 426, 427, 428, 429, 430, 470, 475, 479, 482, 484, 485, 536, 546, 547, 548, 549, 550, 551, 552, 553, 554, 555, 556, 557, 558, 559, 560, 561, 562, 616, 617, 622, 631, 640, 656, 657, 658, 659, 660, 661, 662, 663, 702], [0.1057, 0.1019, 0.7789, 0.7771, 0.8112, 0.8111, 0.1437, 0.1538, 0.04111, 0.04104, 0.01723, 0.01798, 0.1693, 0.1679, 0.03058, 0.04094, 0.202, 0.04305, 0.009059, 0.7819, 0.7761, 0.783, 0.2593, 0.794, 0.8339, 0.822, 0.839, 0.7932, 0.1842, 0.04253, 0.185, 0.02765, 0.162, 0.008907, 0.1624, 0.02855, 0.06105, 0.05946, 0.04248, 0.04267, 0.06868, 0.7751, 0.809, 0.8393, 0.8061, 0.1839, 0.1718, 0.1514, 0.1717, 0.1145]): _vg.add([_i], _w, 'REPLACE')
_vg = ob_player00.vertex_groups.new(name='Arm_L')
for _i, _w in zip([395, 396, 397, 398, 399, 400, 401, 402, 427, 428, 429, 430, 472, 480, 487, 489, 496, 498, 546, 547, 548, 550, 551, 552, 553, 554, 555, 556, 557, 558, 559, 560, 561, 562, 563, 564, 565, 566, 567, 604, 634, 639, 656, 657, 658, 659, 660, 661, 662, 663, 664, 665, 666, 667, 695], [0.1794, 0.1813, 0.1612, 0.1617, 0.1254, 0.1425, 0.1209, 0.09764, 0.9006, 0.9081, 0.9344, 0.9281, 0.1931, 0.162, 0.1182, 0.001934, 0.00124, 0.01567, 0.02243, 0.1814, 0.02347, 0.1718, 0.005769, 0.1533, 0.005795, 0.1718, 0.7946, 0.904, 0.7953, 0.9214, 0.8259, 0.9419, 0.8244, 0.9093, 0.7816, 0.811, 0.8466, 0.8223, 0.2242, 0.009512, 0.02778, 0.002647, 0.02767, 0.01605, 0.002717, 0.01706, 0.7951, 0.8125, 0.8382, 0.8104, 0.8026, 0.8218, 0.8566, 0.7721, 0.04891]): _vg.add([_i], _w, 'REPLACE')
_vg = ob_player00.vertex_groups.new(name='Wrist_L')
for _i, _w in zip([399, 400, 401, 402, 428, 472, 474, 480, 487, 493, 496, 498, 501, 502, 556, 558, 563, 564, 565, 566, 567, 634, 638, 639, 642, 664, 665, 666], [0.09253, 0.6139, 0.6699, 0.07665, 0.01048, 0.6222, 0.02889, 0.5831, 0.7072, 0.09337, 0.1253, 0.1366, 0.01538, 0.06639, 0.004121, 0.006567, 0.03053, 0.126, 0.1104, 0.02602, 0.006245, 0.1449, 0.06696, 0.09743, 0.03973, 0.1177, 0.1288, 0.0967]): _vg.add([_i], _w, 'REPLACE')
_vg = ob_player00.vertex_groups.new(name='Finger1_L')
for _i, _w in zip([400, 401, 409, 410, 411, 412, 431, 432, 433, 434, 435, 436, 437, 438, 439, 442, 445, 474, 480, 487, 489, 490, 491, 492, 493, 494, 496, 498, 499, 501, 502, 503, 505, 506, 507, 508, 573, 574, 575, 576, 577, 578, 579, 580, 581, 582, 583, 584, 585, 586, 588, 589, 590, 591, 600, 603, 629, 635, 638, 639, 642, 643, 645, 672, 673, 674, 675, 676, 677, 678, 679, 680, 681, 682, 688, 691], [0.01942, 0.01636, 0.9899, 0.983, 0.9901, 0.9961, 0.2702, 0.2371, 0.2023, 0.2329, 0.9461, 0.9061, 0.9421, 0.978, 0.01478, 0.04551, 0.01544, 0.1731, 0.06837, 0.04608, 0.01134, 0.09497, 0.7467, 0.6059, 0.1674, 0.06109, 0.01045, 0.03323, 0.07725, 0.1348, 0.1521, 0.04112, 0.9947, 0.9954, 0.9873, 0.9884, 0.814, 0.9344, 0.7296, 0.8981, 0.7961, 0.324, 0.978, 0.8807, 0.9663, 0.5447, 0.9821, 0.967, 0.982, 0.9947, 0.003792, 0.1332, 0.06214, 0.08041, 0.05429, 0.01685, 0.08744, 0.9936, 0.6463, 0.5029, 0.08516, 0.05716, 0.06306, 0.8287, 0.6621, 0.9191, 0.8499, 0.9754, 0.9689, 0.9936, 0.9907, 0.0618, 0.2407, 0.001764, 0.007685, 0.07162]): _vg.add([_i], _w, 'REPLACE')
_vg = ob_player00.vertex_groups.new(name='Finger0_L')
for _i, _w in zip([399, 402, 413, 414, 415, 416, 431, 432, 434, 435, 439, 440, 441, 442, 443, 444, 448, 474, 480, 487, 488, 489, 490, 491, 492, 493, 494, 501, 502, 509, 510, 511, 512, 573, 580, 581, 582, 587, 588, 589, 590, 591, 592, 593, 594, 595, 596, 597, 598, 599, 604, 606, 607, 608, 628, 629, 638, 639, 643, 672, 674, 675, 680, 681, 682, 683, 684, 685, 686, 687, 692, 693, 694], [0.06427, 0.03675, 0.9941, 0.9906, 0.9957, 0.9981, 0.6512, 0.01638, 0.7324, 0.02649, 0.6432, 0.6945, 0.9668, 0.9439, 0.9733, 0.9851, 0.04203, 0.5538, 0.01327, 0.003381, 0.2063, 0.2537, 0.7602, 0.1191, 0.1735, 0.05182, 0.8448, 0.6963, 0.007283, 0.9971, 0.9983, 0.9935, 0.9935, 0.1476, 0.1073, 0.009791, 0.4428, 0.8926, 0.9582, 0.8417, 0.935, 0.9128, 0.9893, 0.9279, 0.975, 0.6564, 0.9887, 0.9806, 0.9916, 0.9965, 0.01107, 0.1903, 0.03905, 0.1374, 0.9972, 0.6083, 0.1273, 0.1665, 0.7006, 0.06573, 0.01447, 0.1428, 0.8905, 0.7528, 0.9583, 0.8935, 0.9848, 0.9817, 0.9971, 0.9933, 0.07778, 0.2118, 0.04157]): _vg.add([_i], _w, 'REPLACE')
_vg = ob_player00.vertex_groups.new(name='Thumb_L')
for _i, _w in zip([399, 402, 421, 422, 423, 424, 427, 439, 440, 447, 448, 449, 450, 474, 480, 487, 488, 489, 490, 494, 501, 517, 518, 519, 520, 562, 563, 566, 567, 587, 593, 595, 604, 605, 606, 607, 608, 609, 610, 611, 612, 613, 614, 615, 621, 629, 639, 643, 664, 666, 667, 680, 683, 692, 693, 694, 695, 696, 697, 698, 699], [0.6958, 0.7653, 0.9963, 0.9944, 0.9979, 0.9987, 0.01711, 0.3031, 0.2757, 0.9769, 0.9483, 0.9735, 0.9905, 0.157, 0.1114, 0.07241, 0.7465, 0.6571, 0.1121, 0.08183, 0.1008, 0.9981, 0.999, 0.9967, 0.9961, 0.02993, 0.1474, 0.1205, 0.7213, 0.07478, 0.06002, 0.3271, 0.9176, 0.9663, 0.7898, 0.9529, 0.8542, 0.9897, 0.953, 0.9845, 0.9927, 0.9866, 0.995, 0.9976, 0.9983, 0.2438, 0.0266, 0.2127, 0.0244, 0.001464, 0.1901, 0.01957, 0.09578, 0.8896, 0.7797, 0.9434, 0.9295, 0.9897, 0.9898, 0.9981, 0.9957]): _vg.add([_i], _w, 'REPLACE')
_vg = ob_player00.vertex_groups.new(name='Finger2_L')
for _i, _w in zip([400, 401, 417, 418, 419, 420, 431, 432, 433, 436, 437, 445, 446, 472, 474, 480, 487, 491, 492, 493, 495, 496, 498, 499, 501, 502, 503, 513, 514, 515, 516, 564, 573, 574, 575, 576, 577, 578, 584, 600, 601, 602, 603, 627, 629, 634, 638, 639, 642, 645, 665, 672, 673, 674, 677, 688, 689, 690, 691], [0.1711, 0.1515, 0.9751, 0.9884, 0.9941, 0.9851, 0.04728, 0.7196, 0.7774, 0.08223, 0.05423, 0.9351, 0.9628, 0.1552, 0.05548, 0.03235, 0.003127, 0.1229, 0.1888, 0.6523, 0.9561, 0.8093, 0.7706, 0.8918, 0.001086, 0.7351, 0.9428, 0.981, 0.9927, 0.9932, 0.9847, 0.005484, 0.01349, 0.0314, 0.2436, 0.09772, 0.1936, 0.6677, 0.006133, 0.938, 0.9788, 0.9911, 0.9647, 0.9907, 0.005025, 0.7882, 0.1248, 0.1681, 0.8293, 0.8946, 0.0105, 0.09861, 0.3306, 0.04411, 0.007792, 0.9635, 0.9891, 0.9866, 0.9269]): _vg.add([_i], _w, 'REPLACE')
_vg = ob_player00.vertex_groups.new(name='Hip_R')
for _i, _w in zip([4, 5, 6, 7, 8, 9, 10, 11, 56, 57, 86, 93, 97, 99, 154, 155, 156, 157, 160, 163, 165, 166, 167, 168, 169, 170, 183, 252, 253, 255, 256, 257, 258, 268, 270, 285, 286, 341, 342, 343, 344, 345, 346, 347, 348, 349, 350, 351, 352, 365, 366, 370, 375, 376, 455, 461, 465, 467, 521, 522, 523, 532, 533, 620, 630, 647, 701, 706, 707], [0.1721, 0.1561, 0.03638, 0.04651, 0.184, 0.1882, 0.2681, 0.2672, 0.0004053, 0.0008068, 0.05938, 0.05037, 0.4536, 0.4326, 0.06187, 0.01764, 0.05724, 0.319, 0.07038, 0.02425, 0.08827, 0.4439, 0.4295, 0.1164, 0.1297, 0.3461, 0.03496, 0.06622, 0.06878, 0.102, 0.005295, 0.09519, 0.1305, 0.1807, 0.01615, 0.1086, 0.2395, 0.001183, 0.003539, 0.1184, 0.3661, 0.4238, 0.3748, 0.1859, 0.1925, 0.4299, 0.5024, 0.05832, 0.04873, 0.4167, 0.434, 0.001722, 0.09129, 0.09041, 0.05737, 0.04711, 0.07496, 0.07212, 0.02594, 0.01003, 0.02525, 0.1812, 0.1765, 0.08906, 0.02776, 0.02194, 0.0009383, 0.07387, 0.1017]): _vg.add([_i], _w, 'REPLACE')
_vg = ob_player00.vertex_groups.new(name='UpperLeg_R')
for _i, _w in zip([0, 1, 2, 3, 4, 5, 6, 7, 8, 9, 10, 11, 21, 22, 56, 86, 91, 92, 93, 97, 99, 154, 155, 156, 157, 158, 159, 160, 161, 162, 163, 164, 165, 166, 167, 168, 169, 170, 171, 172, 173, 174, 175, 183, 252, 253, 254, 255, 256, 257, 258, 268, 270, 285, 286, 287, 288, 289, 290, 343, 344, 345, 346, 347, 348, 349, 350, 351, 352, 365, 366, 375, 376, 455, 461, 465, 467, 532, 533, 620, 707], [0.2327, 0.2309, 0.2239, 0.2287, 0.5875, 0.5984, 0.8591, 0.8544, 0.1846, 0.18, 0.1139, 0.103, 0.00267, 0.008836, 0.001161, 0.01712, 0.0145, 0.001312, 0.01306, 0.1644, 0.1852, 0.6022, 0.2071, 0.6108, 0.1349, 0.2308, 0.7361, 0.7886, 0.2144, 0.729, 0.8786, 0.2354, 0.7706, 0.1829, 0.1949, 0.8199, 0.8142, 0.37, 0.09045, 0.08488, 0.0665, 0.07825, 0.02945, 0.0393, 0.06606, 0.0665, 0.7494, 0.04496, 0.6953, 0.4992, 0.05281, 0.6514, 0.6843, 0.853, 0.6055, 0.08362, 0.07716, 0.0643, 0.09088, 0.125, 0.4815, 0.5273, 0.4804, 0.07993, 0.07226, 0.3594, 0.2041, 0.01501, 0.01104, 0.05708, 0.04468, 0.008546, 0.01849, 0.01304, 0.009215, 0.005427, 0.00903, 0.05172, 0.05766, 0.02428, 0.01529]): _vg.add([_i], _w, 'REPLACE')
_vg = ob_player00.vertex_groups.new(name='LowerLeg_R')
for _i, _w in zip([0, 1, 2, 3, 4, 5, 6, 7, 14, 15, 16, 17, 18, 19, 20, 21, 22, 23, 82, 83, 84, 85, 87, 89, 90, 91, 92, 94, 95, 96, 115, 132, 154, 155, 156, 157, 158, 159, 160, 161, 162, 163, 164, 165, 171, 172, 173, 174, 175, 178, 179, 254, 256, 257, 261, 262, 263, 264, 268, 270, 275, 280, 287, 288, 289, 290, 293, 294], [0.621, 0.6931, 0.7515, 0.6826, 0.07437, 0.07747, 0.07683, 0.07344, 0.006252, 0.01485, 0.4684, 0.422, 0.05313, 0.01393, 0.2552, 0.2645, 0.8086, 0.8637, 0.1316, 0.07197, 0.4419, 0.1638, 0.09537, 0.5081, 0.7763, 0.7305, 0.8431, 0.582, 0.5417, 0.4546, 0.002645, 0.008051, 0.2377, 0.6622, 0.2553, 0.0267, 0.7312, 0.233, 0.08006, 0.7499, 0.2202, 0.07236, 0.6267, 0.0747, 0.6484, 0.8329, 0.8924, 0.6945, 0.2794, 0.06671, 0.07161, 0.2227, 0.2456, 0.2443, 0.5992, 0.4989, 0.2097, 0.6598, 0.001136, 0.222, 0.1181, 0.2218, 0.7773, 0.871, 0.8589, 0.5911, 0.09623, 0.02435]): _vg.add([_i], _w, 'REPLACE')
_vg = ob_player00.vertex_groups.new(name='Foot_R')
for _i, _w in zip([0, 1, 3, 12, 13, 14, 15, 16, 17, 18, 19, 20, 21, 22, 23, 82, 83, 84, 85, 87, 89, 90, 91, 92, 94, 95, 96, 115, 118, 129, 132, 136, 154, 155, 161, 164, 171, 172, 173, 174, 175, 176, 177, 178, 179, 261, 262, 263, 264, 270, 275, 280, 283, 287, 288, 289, 290, 291, 292, 293, 294], [0.09539, 0.003091, 0.07834, 0.9871, 0.9937, 0.9686, 0.9635, 0.5285, 0.5768, 0.9447, 0.967, 0.7212, 0.7034, 0.1553, 0.1218, 0.8671, 0.924, 0.557, 0.8338, 0.8977, 0.4892, 0.2059, 0.2275, 0.1278, 0.4082, 0.454, 0.5371, 0.9731, 0.9941, 0.9903, 0.9669, 0.9812, 0.01903, 0.04686, 0.008683, 0.1145, 0.2412, 0.06369, 0.02527, 0.223, 0.676, 0.9792, 0.9904, 0.926, 0.9194, 0.3907, 0.4992, 0.7851, 0.3241, 0.02331, 0.881, 0.7741, 0.9917, 0.1105, 0.03698, 0.07447, 0.3079, 0.9911, 0.9786, 0.8889, 0.9595]): _vg.add([_i], _w, 'REPLACE')
_vg = ob_player00.vertex_groups.new(name='Hip_L')
for _i, _w in zip([4, 5, 10, 11, 86, 93, 97, 99, 154, 155, 156, 157, 166, 167, 255, 257, 258, 268, 286, 342, 347, 348, 349, 350, 351, 352, 365, 366, 370, 375, 376, 377, 378, 379, 380, 425, 426, 455, 461, 465, 467, 521, 522, 523, 526, 529, 531, 532, 533, 534, 535, 536, 549, 616, 617, 619, 620, 630, 632, 646, 647, 700, 701, 702, 703, 704, 705, 706, 707], [0.09129, 0.09041, 0.2681, 0.2672, 0.05738, 0.04711, 0.07496, 0.07212, 0.02594, 0.01003, 0.02525, 0.319, 0.1812, 0.1765, 0.102, 0.08906, 0.1305, 0.02776, 0.02194, 0.0009478, 0.1859, 0.1925, 0.07387, 0.1017, 0.05833, 0.04873, 0.4167, 0.434, 0.00176, 0.1721, 0.1561, 0.03638, 0.04651, 0.184, 0.1882, 0.0004019, 0.0008243, 0.05938, 0.05037, 0.4536, 0.4326, 0.06187, 0.01764, 0.05724, 0.07038, 0.02425, 0.08827, 0.4439, 0.4295, 0.1164, 0.1297, 0.3462, 0.03497, 0.06622, 0.0688, 0.005295, 0.09519, 0.1807, 0.01615, 0.1086, 0.2395, 0.001184, 0.003605, 0.1184, 0.3661, 0.4238, 0.3748, 0.4299, 0.5024]): _vg.add([_i], _w, 'REPLACE')
_vg = ob_player00.vertex_groups.new(name='UpperLeg_L')
for _i, _w in zip([4, 5, 10, 11, 86, 93, 97, 99, 157, 166, 167, 255, 257, 258, 347, 348, 350, 351, 352, 365, 366, 371, 372, 373, 374, 375, 376, 377, 378, 379, 380, 390, 391, 425, 455, 459, 460, 461, 465, 467, 521, 522, 523, 524, 525, 526, 527, 528, 529, 530, 531, 532, 533, 534, 535, 536, 537, 538, 539, 540, 541, 549, 616, 617, 618, 619, 620, 630, 632, 646, 647, 648, 649, 650, 651, 702, 703, 704, 705, 706, 707], [0.008546, 0.01849, 0.1139, 0.103, 0.01305, 0.009214, 0.005428, 0.00903, 0.1349, 0.05172, 0.05766, 0.04496, 0.02428, 0.05281, 0.07993, 0.07226, 0.0153, 0.01503, 0.01104, 0.05708, 0.04468, 0.2327, 0.2309, 0.2239, 0.2287, 0.5875, 0.5984, 0.8591, 0.8544, 0.1846, 0.18, 0.00267, 0.008836, 0.001158, 0.01714, 0.0145, 0.001312, 0.01306, 0.1644, 0.1852, 0.6022, 0.2071, 0.6108, 0.2308, 0.7361, 0.7886, 0.2144, 0.729, 0.8786, 0.2354, 0.7706, 0.1829, 0.1949, 0.8199, 0.8142, 0.37, 0.09045, 0.08488, 0.0665, 0.07825, 0.02945, 0.03931, 0.06606, 0.06651, 0.7494, 0.6953, 0.4992, 0.6514, 0.6843, 0.853, 0.6055, 0.08362, 0.07716, 0.0643, 0.09088, 0.125, 0.4815, 0.5273, 0.4804, 0.3594, 0.2041]): _vg.add([_i], _w, 'REPLACE')
_vg = ob_player00.vertex_groups.new(name='LowerLeg_L')
for _i, _w in zip([157, 371, 372, 373, 374, 375, 376, 377, 378, 383, 384, 385, 386, 387, 388, 389, 390, 391, 392, 451, 452, 453, 454, 456, 457, 458, 459, 460, 462, 463, 464, 483, 500, 521, 522, 523, 524, 525, 526, 527, 528, 529, 530, 531, 537, 538, 539, 540, 541, 544, 545, 618, 619, 620, 623, 624, 625, 626, 630, 632, 636, 641, 648, 649, 650, 651, 654, 655], [0.0267, 0.621, 0.6931, 0.7515, 0.6826, 0.07437, 0.07747, 0.07683, 0.07344, 0.006252, 0.01485, 0.4684, 0.422, 0.05313, 0.01393, 0.2552, 0.2645, 0.8086, 0.8637, 0.1316, 0.07197, 0.4419, 0.1638, 0.09537, 0.5081, 0.7763, 0.7305, 0.8431, 0.582, 0.5417, 0.4546, 0.002645, 0.008051, 0.2377, 0.6622, 0.2553, 0.7312, 0.233, 0.08006, 0.7499, 0.2202, 0.07236, 0.6267, 0.0747, 0.6484, 0.8329, 0.8924, 0.6945, 0.2794, 0.06671, 0.07161, 0.2227, 0.2456, 0.2443, 0.5992, 0.4989, 0.2097, 0.6598, 0.001136, 0.222, 0.1181, 0.2218, 0.7773, 0.871, 0.8589, 0.5911, 0.09623, 0.02435]): _vg.add([_i], _w, 'REPLACE')
_vg = ob_player00.vertex_groups.new(name='Foot_L')
for _i, _w in zip([371, 372, 374, 381, 382, 383, 384, 385, 386, 387, 388, 389, 390, 391, 392, 451, 452, 453, 454, 456, 457, 458, 459, 460, 462, 463, 464, 483, 486, 497, 500, 504, 521, 522, 527, 530, 537, 538, 539, 540, 541, 542, 543, 544, 545, 623, 624, 625, 626, 632, 636, 641, 644, 648, 649, 650, 651, 652, 653, 654, 655], [0.09539, 0.003091, 0.07834, 0.9871, 0.9937, 0.9686, 0.9635, 0.5285, 0.5768, 0.9447, 0.967, 0.7212, 0.7034, 0.1553, 0.1218, 0.8671, 0.924, 0.557, 0.8338, 0.8977, 0.4892, 0.2059, 0.2275, 0.1278, 0.4082, 0.454, 0.5371, 0.9731, 0.9941, 0.9903, 0.9669, 0.9812, 0.01903, 0.04686, 0.008683, 0.1145, 0.2412, 0.06369, 0.02527, 0.223, 0.676, 0.9792, 0.9904, 0.926, 0.9194, 0.3907, 0.4992, 0.7851, 0.3241, 0.02331, 0.881, 0.7741, 0.9917, 0.1105, 0.03698, 0.07447, 0.3079, 0.9911, 0.9786, 0.8889, 0.9595]): _vg.add([_i], _w, 'REPLACE')
_m = ob_player00.modifiers.new('Armature', 'ARMATURE')
_m.object = ob_armature
_m = ob_player00.modifiers.new('Solidify', 'SOLIDIFY')
_m.thickness = 0.025
_m.offset = 1.0
_m.material_offset = 4
_m.use_flip_normals = True
ob_armature.location = (0.0, 0.0, 0.0)
ob_player00_001.parent = ob_armature
ob_player00_001.location = (0.0, 0.0, 0.0)
_vg = ob_player00_001.vertex_groups.new(name='Hips')
_vg = ob_player00_001.vertex_groups.new(name='Waist')
_vg = ob_player00_001.vertex_groups.new(name='Chest')
_vg = ob_player00_001.vertex_groups.new(name='Clavicle_R')
for _i, _w in zip([6, 8, 13, 35, 37, 42], [0.06066, 0.01213, 0.1008, 0.06066, 0.01213, 0.1008]): _vg.add([_i], _w, 'REPLACE')
_vg = ob_player00_001.vertex_groups.new(name='Shoulder_R.001')
_vg = ob_player00_001.vertex_groups.new(name='Arm_R')
_vg = ob_player00_001.vertex_groups.new(name='Wrist_R')
_vg = ob_player00_001.vertex_groups.new(name='Finger1_R')
_vg = ob_player00_001.vertex_groups.new(name='Finger0_R')
_vg = ob_player00_001.vertex_groups.new(name='Thumb_R')
_vg = ob_player00_001.vertex_groups.new(name='Finger2_R')
_vg = ob_player00_001.vertex_groups.new(name='Neck')
for _i, _w in zip([6, 7, 12, 13, 17, 22, 26, 27, 35, 36, 41, 42, 46, 51, 55, 56], [0.0698, 0.0002259, 0.07552, 0.04085, 0.07619, 0.06978, 0.0755, 0.04075, 0.0698, 0.0002259, 0.07552, 0.04085, 0.07619, 0.06978, 0.0755, 0.04075]): _vg.add([_i], _w, 'REPLACE')
_vg = ob_player00_001.vertex_groups.new(name='Head')
for _i, _w in zip([0, 1, 2, 3, 4, 5, 6, 7, 8, 9, 10, 12, 13, 14, 15, 16, 17, 18, 19, 20, 21, 22, 23, 24, 25, 26, 27, 28, 29, 30, 31, 32, 33, 34, 35, 36, 37, 38, 39, 41, 42, 43, 44, 45, 46, 47, 48, 49, 50, 51, 52, 53, 54, 55, 56, 57], [0.7045, 0.09835, 0.09271, 0.06229, 0.06706, 0.07266, 0.7594, 0.7173, 0.707, 0.2276, 0.2241, 0.7858, 0.7479, 0.2244, 0.2149, 0.2187, 0.7853, 0.7045, 0.09835, 0.09271, 0.06706, 0.7593, 0.7069, 0.2276, 0.2241, 0.7858, 0.7479, 0.2187, 0.7045, 0.09835, 0.09271, 0.06229, 0.06706, 0.07266, 0.7594, 0.7173, 0.707, 0.2276, 0.2241, 0.7858, 0.7479, 0.2244, 0.2149, 0.2187, 0.7853, 0.7045, 0.09835, 0.09271, 0.06706, 0.7593, 0.7069, 0.2276, 0.2241, 0.7858, 0.7479, 0.2187]): _vg.add([_i], _w, 'REPLACE')
_vg = ob_player00_001.vertex_groups.new(name='Head_Top')
for _i, _w in zip([0, 1, 2, 3, 4, 5, 6, 7, 8, 9, 10, 11, 12, 13, 14, 15, 16, 17, 18, 19, 20, 21, 22, 23, 24, 25, 26, 27, 28, 29, 30, 31, 32, 33, 34, 35, 36, 37, 38, 39, 40, 41, 42, 43, 44, 45, 46, 47, 48, 49, 50, 51, 52, 53, 54, 55, 56, 57], [0.2422, 0.8942, 0.8999, 0.9327, 0.9277, 0.9221, 0.08649, 0.2346, 0.2358, 0.7552, 0.758, 0.9963, 0.07985, 0.08228, 0.7599, 0.768, 0.7638, 0.07931, 0.2422, 0.8943, 0.8999, 0.9277, 0.08654, 0.2358, 0.7552, 0.758, 0.07986, 0.08229, 0.7638, 0.2422, 0.8942, 0.8999, 0.9327, 0.9277, 0.9221, 0.08649, 0.2346, 0.2358, 0.7552, 0.758, 0.9963, 0.07985, 0.08228, 0.7599, 0.768, 0.7638, 0.07931, 0.2422, 0.8943, 0.8999, 0.9277, 0.08654, 0.2358, 0.7552, 0.758, 0.07986, 0.08229, 0.7638]): _vg.add([_i], _w, 'REPLACE')
_vg = ob_player00_001.vertex_groups.new(name='Clavicle_L')
for _i, _w in zip([22, 23, 27, 51, 52, 56], [0.06062, 0.0121, 0.1008, 0.06062, 0.0121, 0.1008]): _vg.add([_i], _w, 'REPLACE')
_vg = ob_player00_001.vertex_groups.new(name='Shoulder_L.001')
_vg = ob_player00_001.vertex_groups.new(name='Arm_L')
_vg = ob_player00_001.vertex_groups.new(name='Wrist_L')
_vg = ob_player00_001.vertex_groups.new(name='Finger1_L')
_vg = ob_player00_001.vertex_groups.new(name='Finger0_L')
_vg = ob_player00_001.vertex_groups.new(name='Thumb_L')
_vg = ob_player00_001.vertex_groups.new(name='Finger2_L')
_vg = ob_player00_001.vertex_groups.new(name='Hip_R')
_vg = ob_player00_001.vertex_groups.new(name='UpperLeg_R')
_vg = ob_player00_001.vertex_groups.new(name='LowerLeg_R')
_vg = ob_player00_001.vertex_groups.new(name='Foot_R')
_vg = ob_player00_001.vertex_groups.new(name='Hip_L')
_vg = ob_player00_001.vertex_groups.new(name='UpperLeg_L')
_vg = ob_player00_001.vertex_groups.new(name='LowerLeg_L')
_vg = ob_player00_001.vertex_groups.new(name='Foot_L')
_m = ob_player00_001.modifiers.new('Armature', 'ARMATURE')
_m.object = ob_armature
ob_player00_002.parent = ob_armature
ob_player00_002.location = (0.0, 0.0, 0.0)
_vg = ob_player00_002.vertex_groups.new(name='Hips')
_vg = ob_player00_002.vertex_groups.new(name='Waist')
_vg = ob_player00_002.vertex_groups.new(name='Chest')
_vg = ob_player00_002.vertex_groups.new(name='Clavicle_R')
for _i, _w in zip([6, 8, 13, 35, 37, 42], [0.06066, 0.01213, 0.1008, 0.06066, 0.01213, 0.1008]): _vg.add([_i], _w, 'REPLACE')
_vg = ob_player00_002.vertex_groups.new(name='Shoulder_R.001')
_vg = ob_player00_002.vertex_groups.new(name='Arm_R')
_vg = ob_player00_002.vertex_groups.new(name='Wrist_R')
_vg = ob_player00_002.vertex_groups.new(name='Finger1_R')
_vg = ob_player00_002.vertex_groups.new(name='Finger0_R')
_vg = ob_player00_002.vertex_groups.new(name='Thumb_R')
_vg = ob_player00_002.vertex_groups.new(name='Finger2_R')
_vg = ob_player00_002.vertex_groups.new(name='Neck')
for _i, _w in zip([6, 7, 12, 13, 17, 22, 26, 27, 35, 36, 41, 42, 46, 51, 55, 56], [0.0698, 0.0002259, 0.07552, 0.04085, 0.07619, 0.06978, 0.0755, 0.04075, 0.0698, 0.0002259, 0.07552, 0.04085, 0.07619, 0.06978, 0.0755, 0.04075]): _vg.add([_i], _w, 'REPLACE')
_vg = ob_player00_002.vertex_groups.new(name='Head')
for _i, _w in zip([0, 1, 2, 3, 4, 5, 6, 7, 8, 9, 10, 12, 13, 14, 15, 16, 17, 18, 19, 20, 21, 22, 23, 24, 25, 26, 27, 28, 29, 30, 31, 32, 33, 34, 35, 36, 37, 38, 39, 41, 42, 43, 44, 45, 46, 47, 48, 49, 50, 51, 52, 53, 54, 55, 56, 57], [0.7045, 0.09835, 0.09271, 0.06229, 0.06706, 0.07266, 0.7594, 0.7173, 0.707, 0.2276, 0.2241, 0.7858, 0.7479, 0.2244, 0.2149, 0.2187, 0.7853, 0.7045, 0.09835, 0.09271, 0.06706, 0.7593, 0.7069, 0.2276, 0.2241, 0.7858, 0.7479, 0.2187, 0.7045, 0.09835, 0.09271, 0.06229, 0.06706, 0.07266, 0.7594, 0.7173, 0.707, 0.2276, 0.2241, 0.7858, 0.7479, 0.2244, 0.2149, 0.2187, 0.7853, 0.7045, 0.09835, 0.09271, 0.06706, 0.7593, 0.7069, 0.2276, 0.2241, 0.7858, 0.7479, 0.2187]): _vg.add([_i], _w, 'REPLACE')
_vg = ob_player00_002.vertex_groups.new(name='Head_Top')
for _i, _w in zip([0, 1, 2, 3, 4, 5, 6, 7, 8, 9, 10, 11, 12, 13, 14, 15, 16, 17, 18, 19, 20, 21, 22, 23, 24, 25, 26, 27, 28, 29, 30, 31, 32, 33, 34, 35, 36, 37, 38, 39, 40, 41, 42, 43, 44, 45, 46, 47, 48, 49, 50, 51, 52, 53, 54, 55, 56, 57], [0.2422, 0.8942, 0.8999, 0.9327, 0.9277, 0.9221, 0.08649, 0.2346, 0.2358, 0.7552, 0.758, 0.9963, 0.07985, 0.08228, 0.7599, 0.768, 0.7638, 0.07931, 0.2422, 0.8943, 0.8999, 0.9277, 0.08654, 0.2358, 0.7552, 0.758, 0.07986, 0.08229, 0.7638, 0.2422, 0.8942, 0.8999, 0.9327, 0.9277, 0.9221, 0.08649, 0.2346, 0.2358, 0.7552, 0.758, 0.9963, 0.07985, 0.08228, 0.7599, 0.768, 0.7638, 0.07931, 0.2422, 0.8943, 0.8999, 0.9277, 0.08654, 0.2358, 0.7552, 0.758, 0.07986, 0.08229, 0.7638]): _vg.add([_i], _w, 'REPLACE')
_vg = ob_player00_002.vertex_groups.new(name='Clavicle_L')
for _i, _w in zip([22, 23, 27, 51, 52, 56], [0.06062, 0.0121, 0.1008, 0.06062, 0.0121, 0.1008]): _vg.add([_i], _w, 'REPLACE')
_vg = ob_player00_002.vertex_groups.new(name='Shoulder_L.001')
_vg = ob_player00_002.vertex_groups.new(name='Arm_L')
_vg = ob_player00_002.vertex_groups.new(name='Wrist_L')
_vg = ob_player00_002.vertex_groups.new(name='Finger1_L')
_vg = ob_player00_002.vertex_groups.new(name='Finger0_L')
_vg = ob_player00_002.vertex_groups.new(name='Thumb_L')
_vg = ob_player00_002.vertex_groups.new(name='Finger2_L')
_vg = ob_player00_002.vertex_groups.new(name='Hip_R')
_vg = ob_player00_002.vertex_groups.new(name='UpperLeg_R')
_vg = ob_player00_002.vertex_groups.new(name='LowerLeg_R')
_vg = ob_player00_002.vertex_groups.new(name='Foot_R')
_vg = ob_player00_002.vertex_groups.new(name='Hip_L')
_vg = ob_player00_002.vertex_groups.new(name='UpperLeg_L')
_vg = ob_player00_002.vertex_groups.new(name='LowerLeg_L')
_vg = ob_player00_002.vertex_groups.new(name='Foot_L')
_m = ob_player00_002.modifiers.new('Armature', 'ARMATURE')
_m.object = ob_armature
_m = ob_player00_002.modifiers.new('Skin', 'SKIN')
_m.use_smooth_shade = True
_m = ob_player00_002.modifiers.new('Subdivision', 'SUBSURF')

# ---- collection membership
col_collection.objects.link(ob_player00)
col_collection.objects.link(ob_armature)
col_collection.objects.link(ob_player00_001)
col_collection.objects.link(ob_player00_002)

# ---- scene / render settings (as saved in the file)
scene.frame_start = 1; scene.frame_end = 250; scene.frame_set(19)
scene.render.engine = 'BLENDER_EEVEE_NEXT'
bpy.context.view_layer.update()

# ---- added for rendering (the .blend has no active camera and no usable light): camera, sun
cam_auto = bpy.data.cameras.new('AutoCamera')
cam_auto.lens = 50.0
cam_auto.sensor_width = 36.0
cam_auto.clip_end = 1000.0
ob_auto_camera = bpy.data.objects.new('AutoCamera', cam_auto)
scene.collection.objects.link(ob_auto_camera)
ob_auto_camera.location = (3.28784, -3.99533, 3.73047)
ob_auto_camera.rotation_euler = (1.09748, -7.21219e-08, 0.694738)
scene.camera = ob_auto_camera
light_auto_sun = bpy.data.lights.new('AutoSun', 'SUN')
light_auto_sun.energy = 3.0
light_auto_sun.angle = 0.0523599
ob_auto_sun = bpy.data.objects.new('AutoSun', light_auto_sun)
scene.collection.objects.link(ob_auto_sun)
ob_auto_sun.rotation_euler = (0.872665, 0.174533, 0.523599)
bpy.context.view_layer.update()
